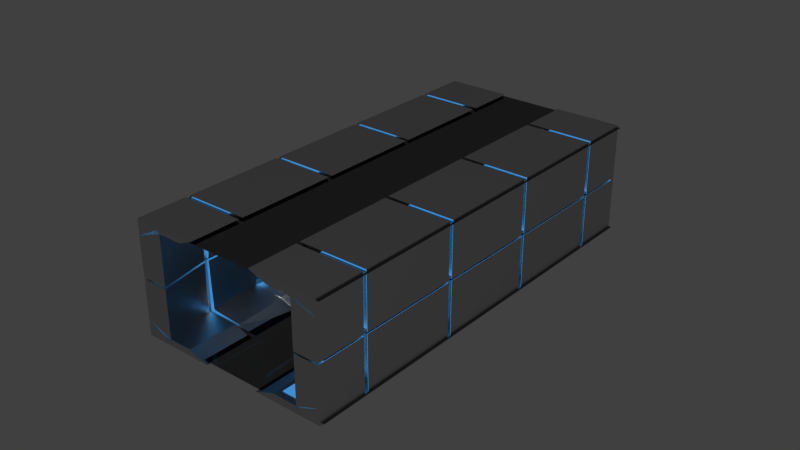 # Source: map_classic_angled_fp.blend  (saved by Blender 2.76.0; exported with 4.5.12 LTS)
import bpy
from mathutils import Matrix  # noqa: F401  (used for matrix-valued properties, if any)

bpy.ops.wm.read_factory_settings(use_empty=True)
scene = bpy.context.scene
scene.name = 'Scene'

# ---- collections
col_collection_1 = bpy.data.collections.new('Collection 1'); scene.collection.children.link(col_collection_1)

# ---- materials (node trees are filled in below, after node groups)
mat_material_001 = bpy.data.materials.new('Material.001')
mat_material_001.alpha_threshold = 0.0
mat_material_001.roughness = 0.5
mat_material = bpy.data.materials.new('Material')
mat_material.alpha_threshold = 0.0
mat_material.roughness = 0.5
mat_material.line_color = (0.0, 0.0, 0.0, 1.0)
mat_material_002 = bpy.data.materials.new('Material.002')
mat_material_002.alpha_threshold = 0.0
mat_material_002.roughness = 0.5
mat_material_002.line_color = (0.0, 0.0, 0.0, 1.0)

# ---- material node trees
mat_material_001.use_nodes = True; mat_material_001.node_tree.nodes.clear()
_N = mat_material_001.node_tree.nodes; _L = mat_material_001.node_tree.links
n0 = _N.new('ShaderNodeOutputMaterial'); n0.name = 'Material Output'; n0.location = (300, 300)
n1 = _N.new('ShaderNodeBsdfGlass'); n1.name = 'Glass BSDF'; n1.location = (10, 300)
n1.distribution = 'GGX'
n1.inputs[0].default_value = (0.1626, 0.1626, 0.1626, 1.0)
n1.inputs[2].default_value = 1.45
_L.new(n1.outputs[0], n0.inputs[0])
n0.is_active_output = True
mat_material.use_nodes = True; mat_material.node_tree.nodes.clear()
_N = mat_material.node_tree.nodes; _L = mat_material.node_tree.links
n0 = _N.new('ShaderNodeOutputMaterial'); n0.name = 'Material Output'; n0.location = (300, 300)
n1 = _N.new('ShaderNodeBsdfAnisotropic'); n1.name = 'Glossy BSDF'; n1.location = (10, 300)
n1.distribution = 'ASHIKHMIN_SHIRLEY'
n1.inputs[1].default_value = 0.4472
_L.new(n1.outputs[0], n0.inputs[0])
n0.is_active_output = True
mat_material_002.use_nodes = True; mat_material_002.node_tree.nodes.clear()
_N = mat_material_002.node_tree.nodes; _L = mat_material_002.node_tree.links
n0 = _N.new('ShaderNodeOutputMaterial'); n0.name = 'Material Output'; n0.location = (300, 300)
n0.width = 120
n1 = _N.new('ShaderNodeEmission'); n1.name = 'Emission'; n1.location = (10, 300)
n1.inputs[0].default_value = (0.07528, 0.4108, 0.9699, 1.0)
_L.new(n1.outputs[0], n0.inputs[0])
n0.is_active_output = True

# ---- world
world_world = bpy.data.worlds.new('World'); scene.world = world_world
world_world.color = (0.05088, 0.05088, 0.05088)
world_world.use_sun_shadow = False
world_world.sun_shadow_jitter_overblur = 0.0
world_world.cycles.sampling_method = 'MANUAL'
world_world.cycles.sample_map_resolution = 256

# ---- meshes
me_plane_001 = bpy.data.meshes.new('Plane.001')
me_plane_001.from_pydata([(-1.622, -0.5288, 1.0), (1.622, -0.5289, 1.0), (-1.622, -0.5288, -1.0), (1.622, -0.5289, -1.0)], [], [(0, 1, 3, 2)])
me_plane_001.materials.append(mat_material_001)
me_plane_001.use_remesh_preserve_volume = False
me_plane_001.use_remesh_preserve_attributes = False
me_plane_001.use_mirror_vertex_groups = False
me_plane_001.update()
me_cube_033 = bpy.data.meshes.new('Cube.033')
me_cube_033.from_pydata([(-9.788, -3.423, 2.105), (-9.788, -3.423, 4.982), (-12.85, -3.423, 4.982), (-12.85, -3.423, 2.105), (-9.797, -3.102, 2.982), (-9.788, -3.144, 4.982), (-12.85, -3.087, 4.41), (-12.84, -3.048, 2.978), (-9.788, -3.423, 6.01), (-12.85, -3.423, 6.01), (-9.788, -2.46, 6.01), (-12.85, -2.46, 6.01)], [], [(0, 1, 2, 3), (4, 7, 6, 5), (0, 4, 5, 1), (8, 9, 2, 1), (2, 6, 7, 3), (4, 0, 3, 7), (8, 10, 11, 9), (1, 5, 10, 8), (9, 11, 6, 2)])
me_cube_033.materials.append(mat_material)
me_cube_033.use_remesh_preserve_volume = False
me_cube_033.use_remesh_preserve_attributes = False
me_cube_033.use_mirror_vertex_groups = False
me_cube_033.update()
me_cube_032 = bpy.data.meshes.new('Cube.032')
me_cube_032.from_pydata([(-9.541, -3.423, 2.105), (-9.541, -3.423, 4.982), (-6.482, -3.423, 4.982), (-6.482, -3.423, 2.105), (-9.541, -3.205, 2.982), (-9.541, -3.205, 4.468), (-6.482, -2.79, 4.468), (-6.482, -2.79, 2.982), (-9.541, -3.423, 6.01), (-6.482, -3.423, 6.01), (-9.541, -2.46, 6.01), (-6.482, -2.46, 6.01)], [], [(0, 3, 2, 1), (4, 5, 6, 7), (0, 1, 5, 4), (8, 1, 2, 9), (2, 3, 7, 6), (4, 7, 3, 0), (8, 9, 11, 10), (1, 8, 10, 5), (9, 2, 6, 11)])
me_cube_032.materials.append(mat_material)
me_cube_032.use_remesh_preserve_volume = False
me_cube_032.use_remesh_preserve_attributes = False
me_cube_032.use_mirror_vertex_groups = False
me_cube_032.update()
me_cube_031 = bpy.data.meshes.new('Cube.031')
me_cube_031.from_pydata([(-3.422, -3.423, 2.105), (-3.422, -3.423, 4.982), (-6.482, -3.423, 4.982), (-6.482, -3.423, 2.105), (-3.422, -2.566, 2.982), (-3.422, -2.46, 4.982), (-6.482, -2.699, 4.982), (-6.482, -2.806, 2.982), (-3.422, -3.423, 6.01), (-6.482, -3.423, 6.01), (-3.422, -2.46, 6.01), (-6.482, -2.46, 6.01)], [], [(0, 1, 2, 3), (4, 7, 6, 5), (0, 4, 5, 1), (8, 9, 2, 1), (2, 6, 7, 3), (4, 0, 3, 7), (8, 10, 11, 9), (1, 5, 10, 8), (9, 11, 6, 2)])
me_cube_031.materials.append(mat_material)
me_cube_031.use_remesh_preserve_volume = False
me_cube_031.use_remesh_preserve_attributes = False
me_cube_031.use_mirror_vertex_groups = False
me_cube_031.update()
me_cube_030 = bpy.data.meshes.new('Cube.030')
me_cube_030.from_pydata([(-3.175, -3.423, 2.105), (-3.175, -3.423, 4.982), (-0.1155, -3.423, 4.982), (-0.1155, -3.423, 2.105), (-3.175, -2.616, 2.982), (-3.175, -2.46, 4.982), (-0.1155, -2.46, 4.982), (-0.1155, -2.616, 2.982), (-3.175, -3.423, 6.01), (-0.1155, -3.423, 6.01), (-3.175, -2.46, 6.01), (-0.1155, -2.46, 6.01)], [], [(0, 3, 2, 1), (4, 5, 6, 7), (0, 1, 5, 4), (8, 1, 2, 9), (2, 3, 7, 6), (4, 7, 3, 0), (8, 9, 11, 10), (1, 8, 10, 5), (9, 2, 6, 11)])
me_cube_030.materials.append(mat_material)
me_cube_030.use_remesh_preserve_volume = False
me_cube_030.use_remesh_preserve_attributes = False
me_cube_030.use_mirror_vertex_groups = False
me_cube_030.update()
me_cube_029 = bpy.data.meshes.new('Cube.029')
me_cube_029.from_pydata([(2.944, -3.423, 2.105), (2.944, -3.423, 4.982), (-0.1155, -3.423, 4.982), (-0.1155, -3.423, 2.105), (2.944, -2.418, 3.112), (2.944, -2.46, 4.161), (-0.1155, -2.46, 4.161), (-0.1155, -2.418, 3.112), (2.944, -3.423, 6.01), (-0.1155, -3.423, 6.01), (2.944, -2.46, 6.01), (-0.1155, -2.46, 6.01)], [], [(0, 1, 2, 3), (4, 7, 6, 5), (0, 4, 5, 1), (8, 9, 2, 1), (2, 6, 7, 3), (4, 0, 3, 7), (8, 10, 11, 9), (1, 5, 10, 8), (9, 11, 6, 2)])
me_cube_029.materials.append(mat_material)
me_cube_029.use_remesh_preserve_volume = False
me_cube_029.use_remesh_preserve_attributes = False
me_cube_029.use_mirror_vertex_groups = False
me_cube_029.update()
me_cube_028 = bpy.data.meshes.new('Cube.028')
me_cube_028.from_pydata([(3.191, -3.423, 2.105), (3.191, -3.423, 4.982), (6.251, -3.423, 4.982), (6.251, -3.423, 2.105), (3.191, -2.46, 2.982), (3.191, -2.46, 4.485), (6.251, -2.94, 4.485), (6.251, -2.94, 2.982), (3.191, -3.423, 6.01), (6.251, -3.423, 6.01), (3.191, -2.46, 6.01), (6.251, -2.46, 6.01)], [], [(0, 3, 2, 1), (4, 5, 6, 7), (0, 1, 5, 4), (8, 1, 2, 9), (2, 3, 7, 6), (4, 7, 3, 0), (8, 9, 11, 10), (1, 8, 10, 5), (9, 2, 6, 11)])
me_cube_028.materials.append(mat_material)
me_cube_028.use_remesh_preserve_volume = False
me_cube_028.use_remesh_preserve_attributes = False
me_cube_028.use_mirror_vertex_groups = False
me_cube_028.update()
me_cube_027 = bpy.data.meshes.new('Cube.027')
me_cube_027.from_pydata([(9.31, -3.423, 2.105), (9.31, -3.423, 4.982), (6.251, -3.423, 4.982), (6.251, -3.423, 2.105), (9.284, -3.296, 2.982), (9.31, -3.241, 4.639), (6.251, -2.801, 4.982), (6.277, -3.113, 2.982), (9.31, -3.423, 6.01), (6.251, -3.423, 6.01), (9.31, -2.46, 6.01), (6.251, -2.46, 6.01)], [], [(0, 1, 2, 3), (4, 7, 6, 5), (0, 4, 5, 1), (8, 9, 2, 1), (2, 6, 7, 3), (4, 0, 3, 7), (8, 10, 11, 9), (1, 5, 10, 8), (9, 11, 6, 2)])
me_cube_027.materials.append(mat_material)
me_cube_027.use_remesh_preserve_volume = False
me_cube_027.use_remesh_preserve_attributes = False
me_cube_027.use_mirror_vertex_groups = False
me_cube_027.update()
me_cube_026 = bpy.data.meshes.new('Cube.026')
me_cube_026.from_pydata([(-9.788, 3.17, 4.982), (-12.85, 3.17, 4.406), (-9.788, 2.335, 6.01), (-12.85, 2.335, 6.01), (-9.788, -0.01215, 4.982), (-12.85, -0.01216, 4.406), (-9.788, -0.01215, 6.01), (-12.85, -0.01216, 6.01)], [], [(4, 0, 2, 6), (4, 6, 7, 5), (6, 2, 3, 7), (7, 3, 1, 5), (0, 4, 5, 1)])
me_cube_026.materials.append(mat_material)
me_cube_026.use_remesh_preserve_volume = False
me_cube_026.use_remesh_preserve_attributes = False
me_cube_026.use_mirror_vertex_groups = False
me_cube_026.update()
me_cube_025 = bpy.data.meshes.new('Cube.025')
me_cube_025.from_pydata([(-9.541, 2.908, 4.856), (-6.482, 2.908, 4.856), (-9.541, 2.335, 6.01), (-6.482, 2.335, 6.01), (-9.541, -0.01215, 4.982), (-6.482, -0.01215, 4.982), (-9.541, -0.01215, 6.01), (-6.482, -0.01215, 6.01)], [], [(4, 6, 2, 0), (4, 5, 7, 6), (6, 7, 3, 2), (7, 5, 1, 3), (0, 1, 5, 4)])
me_cube_025.materials.append(mat_material)
me_cube_025.use_remesh_preserve_volume = False
me_cube_025.use_remesh_preserve_attributes = False
me_cube_025.use_mirror_vertex_groups = False
me_cube_025.update()
me_cube_024 = bpy.data.meshes.new('Cube.024')
me_cube_024.from_pydata([(-9.788, -3.22, 4.982), (-12.85, -3.342, 4.406), (-9.788, -2.46, 6.01), (-12.85, -2.46, 6.01), (-9.788, -0.1127, 4.982), (-12.85, -0.1127, 4.406), (-9.788, -0.1127, 6.01), (-12.85, -0.1127, 6.01)], [], [(4, 6, 2, 0), (4, 5, 7, 6), (6, 7, 3, 2), (7, 5, 1, 3), (0, 1, 5, 4)])
me_cube_024.materials.append(mat_material)
me_cube_024.use_remesh_preserve_volume = False
me_cube_024.use_remesh_preserve_attributes = False
me_cube_024.use_mirror_vertex_groups = False
me_cube_024.update()
me_cube_023 = bpy.data.meshes.new('Cube.023')
me_cube_023.from_pydata([(-9.541, -3.282, 4.468), (-6.482, -2.848, 4.468), (-9.541, -2.46, 6.01), (-6.482, -2.46, 6.01), (-9.541, -0.1127, 4.982), (-6.482, -0.1127, 4.982), (-9.541, -0.1127, 6.01), (-6.482, -0.1127, 6.01)], [], [(4, 0, 2, 6), (4, 6, 7, 5), (6, 2, 3, 7), (7, 3, 1, 5), (0, 4, 5, 1)])
me_cube_023.materials.append(mat_material)
me_cube_023.use_remesh_preserve_volume = False
me_cube_023.use_remesh_preserve_attributes = False
me_cube_023.use_mirror_vertex_groups = False
me_cube_023.update()
me_cube_022 = bpy.data.meshes.new('Cube.022')
me_cube_022.from_pydata([(-3.422, 2.335, 4.982), (-6.482, 2.335, 4.982), (-3.422, 2.335, 6.01), (-6.482, 2.335, 6.01), (-3.422, -0.01214, 4.982), (-6.482, -0.01215, 4.982), (-3.422, -0.01214, 6.01), (-6.482, -0.01215, 6.01), (-4.985, 2.491, 4.334), (-4.985, 2.335, 6.01), (-4.985, -0.01215, 4.334), (-4.985, -0.01215, 6.01)], [], [(4, 0, 2, 6), (10, 11, 7, 5), (11, 9, 3, 7), (7, 3, 1, 5), (8, 10, 5, 1), (0, 4, 10, 8), (6, 2, 9, 11), (4, 6, 11, 10)])
me_cube_022.materials.append(mat_material)
me_cube_022.use_remesh_preserve_volume = False
me_cube_022.use_remesh_preserve_attributes = False
me_cube_022.use_mirror_vertex_groups = False
me_cube_022.update()
me_cube_021 = bpy.data.meshes.new('Cube.021')
me_cube_021.from_pydata([(-3.175, 1.902, 4.982), (-0.1155, 1.902, 4.982), (-3.175, 2.335, 6.01), (-0.1155, 2.335, 6.01), (-3.175, -0.01214, 4.982), (-0.1155, -0.01214, 4.982), (-3.175, -0.01214, 6.01), (-0.1155, -0.01214, 6.01)], [], [(4, 6, 2, 0), (4, 5, 7, 6), (6, 7, 3, 2), (7, 5, 1, 3), (0, 1, 5, 4)])
me_cube_021.materials.append(mat_material)
me_cube_021.use_remesh_preserve_volume = False
me_cube_021.use_remesh_preserve_attributes = False
me_cube_021.use_mirror_vertex_groups = False
me_cube_021.update()
me_cube_020 = bpy.data.meshes.new('Cube.020')
me_cube_020.from_pydata([(-3.422, -2.46, 4.982), (-6.482, -2.46, 4.982), (-3.422, -2.46, 6.01), (-6.482, -2.46, 6.01), (-3.422, -0.1127, 4.646), (-6.482, -0.1127, 4.646), (-3.422, -0.1127, 6.01), (-6.482, -0.1127, 6.01)], [], [(4, 6, 2, 0), (4, 5, 7, 6), (6, 7, 3, 2), (7, 5, 1, 3), (0, 1, 5, 4)])
me_cube_020.materials.append(mat_material)
me_cube_020.use_remesh_preserve_volume = False
me_cube_020.use_remesh_preserve_attributes = False
me_cube_020.use_mirror_vertex_groups = False
me_cube_020.update()
me_cube_019 = bpy.data.meshes.new('Cube.019')
me_cube_019.from_pydata([(-3.175, -2.46, 4.982), (-0.1155, -2.46, 4.982), (-3.175, -2.46, 6.01), (-0.1155, -2.46, 6.01), (-3.175, -0.1127, 4.982), (-0.1155, -0.1127, 4.982), (-3.175, -0.1127, 6.01), (-0.1155, -0.1127, 6.01)], [], [(4, 0, 2, 6), (4, 6, 7, 5), (6, 2, 3, 7), (7, 3, 1, 5), (0, 4, 5, 1)])
me_cube_019.materials.append(mat_material)
me_cube_019.use_remesh_preserve_volume = False
me_cube_019.use_remesh_preserve_attributes = False
me_cube_019.use_mirror_vertex_groups = False
me_cube_019.update()
me_cube_018 = bpy.data.meshes.new('Cube.018')
me_cube_018.from_pydata([(2.944, 2.335, 4.982), (-0.1155, 2.335, 4.59), (2.944, 2.335, 6.01), (-0.1155, 2.335, 6.01), (2.944, -0.01214, 4.982), (-0.1155, -0.01214, 4.59), (2.944, -0.01214, 6.01), (-0.1155, -0.01214, 6.01)], [], [(4, 0, 2, 6), (4, 6, 7, 5), (6, 2, 3, 7), (7, 3, 1, 5), (0, 4, 5, 1)])
me_cube_018.materials.append(mat_material)
me_cube_018.use_remesh_preserve_volume = False
me_cube_018.use_remesh_preserve_attributes = False
me_cube_018.use_mirror_vertex_groups = False
me_cube_018.update()
me_cube_017 = bpy.data.meshes.new('Cube.017')
me_cube_017.from_pydata([(3.191, 2.716, 4.982), (6.251, 2.716, 4.982), (3.191, 2.335, 6.01), (6.251, 2.335, 6.01), (3.191, -0.01214, 4.982), (6.251, -0.01213, 4.982), (3.191, -0.01214, 6.01), (6.251, -0.01213, 6.01), (3.191, 1.27, 6.008), (3.191, 1.27, 4.614), (6.251, 1.27, 6.008), (6.251, 1.27, 4.614)], [], [(9, 8, 2, 0), (4, 5, 7, 6), (8, 10, 3, 2), (10, 11, 1, 3), (9, 11, 5, 4), (0, 1, 11, 9), (7, 5, 11, 10), (6, 7, 10, 8), (4, 6, 8, 9)])
me_cube_017.materials.append(mat_material)
me_cube_017.use_remesh_preserve_volume = False
me_cube_017.use_remesh_preserve_attributes = False
me_cube_017.use_mirror_vertex_groups = False
me_cube_017.update()
me_cube_016 = bpy.data.meshes.new('Cube.016')
me_cube_016.from_pydata([(2.944, -2.46, 4.161), (-0.1155, -2.46, 4.161), (2.944, -2.46, 6.01), (-0.1155, -2.46, 6.01), (2.944, -0.1127, 4.982), (-0.1155, -0.1127, 4.982), (2.944, -0.1127, 6.01), (-0.1155, -0.1127, 6.01)], [], [(4, 6, 2, 0), (4, 5, 7, 6), (6, 7, 3, 2), (7, 5, 1, 3), (0, 1, 5, 4)])
me_cube_016.materials.append(mat_material)
me_cube_016.use_remesh_preserve_volume = False
me_cube_016.use_remesh_preserve_attributes = False
me_cube_016.use_mirror_vertex_groups = False
me_cube_016.update()
me_cube_015 = bpy.data.meshes.new('Cube.015')
me_cube_015.from_pydata([(3.191, -2.46, 4.485), (6.251, -3.046, 4.485), (3.191, -2.46, 6.01), (6.251, -2.46, 6.01), (3.191, -0.1127, 4.982), (6.251, -0.1127, 4.982), (3.191, -0.1127, 6.01), (6.251, -0.1127, 6.01)], [], [(4, 0, 2, 6), (4, 6, 7, 5), (6, 2, 3, 7), (7, 3, 1, 5), (0, 4, 5, 1)])
me_cube_015.materials.append(mat_material)
me_cube_015.use_remesh_preserve_volume = False
me_cube_015.use_remesh_preserve_attributes = False
me_cube_015.use_mirror_vertex_groups = False
me_cube_015.update()
me_cube_014 = bpy.data.meshes.new('Cube.014')
me_cube_014.from_pydata([(9.31, 3.21, 4.982), (6.251, 2.59, 4.673), (9.31, 2.335, 6.01), (6.251, 2.335, 6.01), (9.31, -0.01213, 4.982), (6.251, -0.01213, 4.673), (9.31, -0.01213, 6.01), (6.251, -0.01213, 6.01)], [], [(4, 0, 2, 6), (4, 6, 7, 5), (6, 2, 3, 7), (7, 3, 1, 5), (0, 4, 5, 1)])
me_cube_014.materials.append(mat_material)
me_cube_014.use_remesh_preserve_volume = False
me_cube_014.use_remesh_preserve_attributes = False
me_cube_014.use_mirror_vertex_groups = False
me_cube_014.update()
me_cube_013 = bpy.data.meshes.new('Cube.013')
me_cube_013.from_pydata([(9.557, 3.164, 4.982), (12.62, 3.164, 4.927), (9.557, 2.335, 6.01), (12.62, 2.335, 6.01), (9.558, -0.01213, 4.982), (12.62, -0.01212, 4.927), (9.558, -0.01213, 6.01), (12.62, -0.01212, 6.01)], [], [(4, 6, 2, 0), (4, 5, 7, 6), (6, 7, 3, 2), (7, 5, 1, 3), (0, 1, 5, 4)])
me_cube_013.materials.append(mat_material)
me_cube_013.use_remesh_preserve_volume = False
me_cube_013.use_remesh_preserve_attributes = False
me_cube_013.use_mirror_vertex_groups = False
me_cube_013.update()
me_cube_012 = bpy.data.meshes.new('Cube.012')
me_cube_012.from_pydata([(9.31, -3.231, 4.639), (6.251, -2.769, 4.982), (9.31, -2.46, 6.01), (6.251, -2.46, 6.01), (9.31, -0.1127, 4.639), (6.251, -0.1127, 4.982), (9.31, -0.1127, 6.01), (6.251, -0.1127, 6.01)], [], [(4, 6, 2, 0), (4, 5, 7, 6), (6, 7, 3, 2), (7, 5, 1, 3), (0, 1, 5, 4)])
me_cube_012.materials.append(mat_material)
me_cube_012.use_remesh_preserve_volume = False
me_cube_012.use_remesh_preserve_attributes = False
me_cube_012.use_mirror_vertex_groups = False
me_cube_012.update()
me_cube_011 = bpy.data.meshes.new('Cube.011')
me_cube_011.from_pydata([(-9.541, 3.298, 1.75), (-9.541, 3.298, 4.982), (-6.482, 3.298, 4.982), (-6.482, 3.298, 1.75), (-9.541, 3.068, 2.982), (-9.541, 2.882, 4.93), (-6.482, 2.677, 4.93), (-6.482, 2.863, 2.982), (-9.541, 3.298, 6.01), (-6.482, 3.298, 6.01), (-9.541, 2.335, 6.01), (-6.482, 2.335, 6.01)], [], [(0, 1, 2, 3), (4, 7, 6, 5), (0, 4, 5, 1), (8, 9, 2, 1), (2, 6, 7, 3), (4, 0, 3, 7), (8, 10, 11, 9), (1, 5, 10, 8), (9, 11, 6, 2)])
me_cube_011.materials.append(mat_material)
me_cube_011.use_remesh_preserve_volume = False
me_cube_011.use_remesh_preserve_attributes = False
me_cube_011.use_mirror_vertex_groups = False
me_cube_011.update()
me_cube_010 = bpy.data.meshes.new('Cube.010')
me_cube_010.from_pydata([(-3.422, 3.298, 1.76), (-3.422, 3.298, 4.982), (-6.482, 3.298, 4.982), (-6.482, 3.298, 1.76), (-3.422, 2.335, 2.982), (-3.422, 2.335, 4.982), (-6.482, 2.816, 4.982), (-6.482, 2.816, 2.982), (-3.422, 3.298, 6.01), (-6.482, 3.298, 6.01), (-3.422, 2.335, 6.01), (-6.482, 2.335, 6.01), (-4.985, 3.298, 1.41), (-4.985, 3.298, 4.982), (-4.985, 2.491, 2.632), (-4.985, 2.491, 4.334), (-4.985, 3.298, 6.01), (-4.985, 2.335, 6.01)], [], [(12, 3, 2, 13), (14, 15, 6, 7), (0, 1, 5, 4), (16, 13, 2, 9), (2, 3, 7, 6), (14, 7, 3, 12), (16, 9, 11, 17), (1, 8, 10, 5), (9, 2, 6, 11), (8, 16, 17, 10), (4, 14, 12, 0), (8, 1, 13, 16), (4, 5, 15, 14), (0, 12, 13, 1)])
me_cube_010.materials.append(mat_material)
me_cube_010.use_remesh_preserve_volume = False
me_cube_010.use_remesh_preserve_attributes = False
me_cube_010.use_mirror_vertex_groups = False
me_cube_010.update()
me_cube_009 = bpy.data.meshes.new('Cube.009')
me_cube_009.from_pydata([(-3.175, 3.298, 1.75), (-3.175, 3.298, 4.982), (-0.1155, 3.298, 4.982), (-0.1155, 3.298, 1.75), (-3.151, 2.604, 2.982), (-3.175, 1.902, 4.982), (-0.1155, 1.902, 4.982), (-0.1394, 2.066, 2.982), (-3.175, 3.298, 6.01), (-0.1155, 3.298, 6.01), (-3.175, 2.335, 6.01), (-0.1155, 2.335, 6.01)], [], [(0, 1, 2, 3), (4, 7, 6, 5), (0, 4, 5, 1), (8, 9, 2, 1), (2, 6, 7, 3), (4, 0, 3, 7), (8, 10, 11, 9), (1, 5, 10, 8), (9, 11, 6, 2)])
me_cube_009.materials.append(mat_material)
me_cube_009.use_remesh_preserve_volume = False
me_cube_009.use_remesh_preserve_attributes = False
me_cube_009.use_mirror_vertex_groups = False
me_cube_009.update()
me_cube_008 = bpy.data.meshes.new('Cube.008')
me_cube_008.from_pydata([(2.944, 3.298, 1.75), (2.944, 3.298, 4.982), (-0.1155, 3.298, 4.982), (-0.1155, 3.298, 1.75), (2.944, 2.138, 2.982), (2.944, 2.335, 4.982), (-0.1155, 2.335, 4.59), (-0.1155, 2.138, 2.982), (2.944, 3.298, 6.01), (-0.1155, 3.298, 6.01), (2.944, 2.335, 6.01), (-0.1155, 2.335, 6.01)], [], [(0, 3, 2, 1), (4, 5, 6, 7), (0, 1, 5, 4), (8, 1, 2, 9), (2, 3, 7, 6), (4, 7, 3, 0), (8, 9, 11, 10), (1, 8, 10, 5), (9, 2, 6, 11)])
me_cube_008.materials.append(mat_material)
me_cube_008.use_remesh_preserve_volume = False
me_cube_008.use_remesh_preserve_attributes = False
me_cube_008.use_mirror_vertex_groups = False
me_cube_008.update()
me_cube_007 = bpy.data.meshes.new('Cube.007')
me_cube_007.from_pydata([(3.191, 3.298, 1.75), (3.191, 3.298, 4.982), (6.251, 3.298, 4.982), (6.251, 3.298, 1.75), (3.191, 2.335, 2.982), (3.191, 2.335, 4.982), (6.251, 2.692, 4.982), (6.251, 2.692, 2.982), (3.191, 3.298, 6.01), (6.251, 3.298, 6.01), (3.191, 2.335, 6.01), (6.251, 2.335, 6.01)], [], [(0, 1, 2, 3), (4, 7, 6, 5), (0, 4, 5, 1), (8, 9, 2, 1), (2, 6, 7, 3), (4, 0, 3, 7), (8, 10, 11, 9), (1, 5, 10, 8), (9, 11, 6, 2)])
me_cube_007.materials.append(mat_material)
me_cube_007.use_remesh_preserve_volume = False
me_cube_007.use_remesh_preserve_attributes = False
me_cube_007.use_mirror_vertex_groups = False
me_cube_007.update()
me_cube_006 = bpy.data.meshes.new('Cube.006')
me_cube_006.from_pydata([(9.31, 3.298, 1.75), (9.31, 3.298, 4.982), (6.251, 3.298, 4.982), (6.251, 3.298, 1.75), (9.31, 3.067, 2.982), (9.31, 3.067, 4.982), (6.251, 2.59, 4.673), (6.251, 2.726, 2.982), (9.31, 3.298, 6.01), (6.251, 3.298, 6.01), (9.31, 2.335, 6.01), (6.251, 2.335, 6.01)], [], [(0, 3, 2, 1), (4, 5, 6, 7), (0, 1, 5, 4), (8, 1, 2, 9), (2, 3, 7, 6), (4, 7, 3, 0), (8, 9, 11, 10), (1, 8, 10, 5), (9, 2, 6, 11)])
me_cube_006.materials.append(mat_material)
me_cube_006.use_remesh_preserve_volume = False
me_cube_006.use_remesh_preserve_attributes = False
me_cube_006.use_mirror_vertex_groups = False
me_cube_006.update()
me_cube_005 = bpy.data.meshes.new('Cube.005')
me_cube_005.from_pydata([(9.557, 3.298, 1.75), (9.557, 3.298, 4.982), (12.62, 3.298, 4.982), (12.62, 3.298, 1.75), (9.557, 2.98, 2.982), (9.557, 2.954, 4.982), (12.62, 2.95, 4.913), (12.62, 2.991, 2.982), (9.557, 3.298, 6.01), (12.62, 3.298, 6.01), (9.557, 2.335, 6.01), (12.62, 2.335, 6.01)], [], [(0, 1, 2, 3), (4, 7, 6, 5), (0, 4, 5, 1), (8, 9, 2, 1), (2, 6, 7, 3), (4, 0, 3, 7), (8, 10, 11, 9), (1, 5, 10, 8), (9, 11, 6, 2)])
me_cube_005.materials.append(mat_material)
me_cube_005.use_remesh_preserve_volume = False
me_cube_005.use_remesh_preserve_attributes = False
me_cube_005.use_mirror_vertex_groups = False
me_cube_005.update()
me_cube_004 = bpy.data.meshes.new('Cube.004')
me_cube_004.from_pydata([(9.558, -3.327, 4.982), (12.62, -3.327, 5.051), (9.558, -2.46, 6.01), (12.62, -2.46, 6.01), (9.558, -0.1127, 4.982), (12.62, -0.1127, 5.051), (9.558, -0.1127, 6.01), (12.62, -0.1127, 6.01)], [], [(4, 0, 2, 6), (4, 6, 7, 5), (6, 2, 3, 7), (7, 3, 1, 5), (0, 4, 5, 1)])
me_cube_004.materials.append(mat_material)
me_cube_004.use_remesh_preserve_volume = False
me_cube_004.use_remesh_preserve_attributes = False
me_cube_004.use_mirror_vertex_groups = False
me_cube_004.update()
me_cube_000 = bpy.data.meshes.new('Cube.000')
me_cube_000.from_pydata([(9.558, -3.423, 2.105), (9.558, -3.423, 4.982), (12.62, -3.423, 4.982), (12.62, -3.423, 2.105), (9.558, -3.203, 2.982), (9.558, -3.172, 4.982), (12.62, -3.075, 5.093), (12.62, -3.131, 2.982), (9.558, -3.423, 6.01), (12.62, -3.423, 6.01), (9.558, -2.46, 6.01), (12.62, -2.46, 6.01)], [], [(0, 3, 2, 1), (4, 5, 6, 7), (0, 1, 5, 4), (8, 1, 2, 9), (2, 3, 7, 6), (4, 7, 3, 0), (8, 9, 11, 10), (1, 8, 10, 5), (9, 2, 6, 11)])
me_cube_000.materials.append(mat_material)
me_cube_000.use_remesh_preserve_volume = False
me_cube_000.use_remesh_preserve_attributes = False
me_cube_000.use_mirror_vertex_groups = False
me_cube_000.update()
me_cube_064 = bpy.data.meshes.new('Cube.064')
me_cube_064.from_pydata([(-9.788, -3.423, -1.776), (-9.788, -3.423, -4.881), (-12.85, -3.423, -4.881), (-12.85, -3.423, -1.776), (-9.788, -3.03, -2.881), (-9.788, -3.03, -4.664), (-12.85, -3.03, -4.069), (-12.85, -3.03, -2.881), (-9.788, -3.423, -5.909), (-12.85, -3.423, -5.909), (-9.788, -2.46, -5.909), (-12.85, -2.46, -5.909)], [], [(0, 3, 2, 1), (4, 5, 6, 7), (0, 1, 5, 4), (8, 1, 2, 9), (2, 3, 7, 6), (4, 7, 3, 0), (8, 9, 11, 10), (1, 8, 10, 5), (9, 2, 6, 11)])
me_cube_064.materials.append(mat_material)
me_cube_064.use_remesh_preserve_volume = False
me_cube_064.use_remesh_preserve_attributes = False
me_cube_064.use_mirror_vertex_groups = False
me_cube_064.update()
me_cube_063 = bpy.data.meshes.new('Cube.063')
me_cube_063.from_pydata([(-9.541, -3.423, -1.776), (-9.541, -3.423, -4.881), (-6.482, -3.423, -4.881), (-6.482, -3.423, -1.776), (-9.541, -3.136, -2.881), (-9.541, -3.087, -4.733), (-6.482, -2.591, -4.733), (-6.482, -3.075, -2.881), (-9.541, -3.423, -5.909), (-6.482, -3.423, -5.909), (-9.541, -2.46, -5.909), (-6.482, -2.46, -5.909)], [], [(0, 1, 2, 3), (4, 7, 6, 5), (0, 4, 5, 1), (8, 9, 2, 1), (2, 6, 7, 3), (4, 0, 3, 7), (8, 10, 11, 9), (1, 5, 10, 8), (9, 11, 6, 2)])
me_cube_063.materials.append(mat_material)
me_cube_063.use_remesh_preserve_volume = False
me_cube_063.use_remesh_preserve_attributes = False
me_cube_063.use_mirror_vertex_groups = False
me_cube_063.update()
me_cube_062 = bpy.data.meshes.new('Cube.062')
me_cube_062.from_pydata([(-3.422, -3.423, -1.776), (-3.422, -3.423, -4.881), (-6.482, -3.423, -4.881), (-6.482, -3.423, -1.776), (-3.438, -2.471, -2.881), (-3.422, -2.46, -4.881), (-6.482, -2.46, -4.881), (-6.466, -2.601, -2.881), (-3.422, -3.423, -5.909), (-6.482, -3.423, -5.909), (-3.422, -2.46, -5.909), (-6.482, -2.46, -5.909)], [], [(0, 3, 2, 1), (4, 5, 6, 7), (0, 1, 5, 4), (8, 1, 2, 9), (2, 3, 7, 6), (4, 7, 3, 0), (8, 9, 11, 10), (1, 8, 10, 5), (9, 2, 6, 11)])
me_cube_062.materials.append(mat_material)
me_cube_062.use_remesh_preserve_volume = False
me_cube_062.use_remesh_preserve_attributes = False
me_cube_062.use_mirror_vertex_groups = False
me_cube_062.update()
me_cube_061 = bpy.data.meshes.new('Cube.061')
me_cube_061.from_pydata([(-3.175, -3.423, -1.776), (-3.175, -3.423, -4.881), (-0.1155, -3.423, -4.881), (-0.1155, -3.423, -1.776), (-3.175, -2.258, -2.881), (-3.175, -2.46, -4.881), (-0.1604, -2.46, -4.223), (-0.1155, -2.258, -2.881), (-3.175, -3.423, -5.909), (-0.1155, -3.423, -5.909), (-3.175, -2.46, -5.909), (-0.1155, -2.46, -5.909)], [], [(0, 1, 2, 3), (4, 7, 6, 5), (0, 4, 5, 1), (8, 9, 2, 1), (2, 6, 7, 3), (4, 0, 3, 7), (8, 10, 11, 9), (1, 5, 10, 8), (9, 11, 6, 2)])
me_cube_061.materials.append(mat_material)
me_cube_061.use_remesh_preserve_volume = False
me_cube_061.use_remesh_preserve_attributes = False
me_cube_061.use_mirror_vertex_groups = False
me_cube_061.update()
me_cube_060 = bpy.data.meshes.new('Cube.060')
me_cube_060.from_pydata([(2.944, -3.423, -1.776), (2.944, -3.423, -4.881), (-0.1155, -3.423, -4.881), (-0.1155, -3.423, -1.776), (2.944, -2.46, -2.881), (2.944, -2.46, -4.881), (-0.1155, -2.46, -4.195), (-0.1155, -2.46, -2.881), (2.944, -3.423, -5.909), (-0.1155, -3.423, -5.909), (2.944, -2.46, -5.909), (-0.1155, -2.46, -5.909)], [], [(0, 3, 2, 1), (4, 5, 6, 7), (0, 1, 5, 4), (8, 1, 2, 9), (2, 3, 7, 6), (4, 7, 3, 0), (8, 9, 11, 10), (1, 8, 10, 5), (9, 2, 6, 11)])
me_cube_060.materials.append(mat_material)
me_cube_060.use_remesh_preserve_volume = False
me_cube_060.use_remesh_preserve_attributes = False
me_cube_060.use_mirror_vertex_groups = False
me_cube_060.update()
me_cube_059 = bpy.data.meshes.new('Cube.059')
me_cube_059.from_pydata([(3.191, -3.423, -1.776), (3.191, -3.423, -4.881), (6.251, -3.423, -4.881), (6.251, -3.423, -1.776), (3.191, -2.46, -2.881), (3.191, -2.46, -4.504), (6.251, -2.46, -4.457), (6.251, -2.46, -2.881), (3.191, -3.423, -5.909), (6.251, -3.423, -5.909), (3.191, -2.46, -5.909), (6.251, -2.46, -5.909), (4.721, -3.423, -1.776), (4.721, -3.423, -4.881), (4.721, -2.501, -2.881), (4.721, -2.501, -5.066), (4.721, -3.423, -5.909), (4.721, -2.46, -5.909)], [], [(12, 13, 2, 3), (14, 7, 6, 15), (0, 4, 5, 1), (16, 9, 2, 13), (2, 6, 7, 3), (14, 12, 3, 7), (16, 17, 11, 9), (1, 5, 10, 8), (9, 11, 6, 2), (8, 10, 17, 16), (4, 0, 12, 14), (8, 16, 13, 1), (4, 14, 15, 5), (0, 1, 13, 12)])
me_cube_059.materials.append(mat_material)
me_cube_059.use_remesh_preserve_volume = False
me_cube_059.use_remesh_preserve_attributes = False
me_cube_059.use_mirror_vertex_groups = False
me_cube_059.update()
me_cube_058 = bpy.data.meshes.new('Cube.058')
me_cube_058.from_pydata([(9.31, -3.423, -1.776), (9.31, -3.423, -4.881), (6.251, -3.423, -4.881), (6.251, -3.423, -1.776), (9.31, -3.266, -2.881), (9.31, -2.943, -4.711), (6.251, -2.427, -4.711), (6.251, -2.75, -2.881), (9.31, -3.423, -5.909), (6.251, -3.423, -5.909), (9.31, -2.46, -5.909), (6.251, -2.46, -5.909)], [], [(0, 3, 2, 1), (4, 5, 6, 7), (0, 1, 5, 4), (8, 1, 2, 9), (2, 3, 7, 6), (4, 7, 3, 0), (8, 9, 11, 10), (1, 8, 10, 5), (9, 2, 6, 11)])
me_cube_058.materials.append(mat_material)
me_cube_058.use_remesh_preserve_volume = False
me_cube_058.use_remesh_preserve_attributes = False
me_cube_058.use_mirror_vertex_groups = False
me_cube_058.update()
me_cube_057 = bpy.data.meshes.new('Cube.057')
me_cube_057.from_pydata([(-9.788, 2.969, -4.881), (-12.85, 2.969, -4.415), (-9.788, 2.335, -5.909), (-12.85, 2.335, -5.909), (-9.788, -0.01215, -4.881), (-12.85, -0.01216, -4.415), (-9.788, -0.01215, -5.909), (-12.85, -0.01216, -5.909)], [], [(4, 6, 2, 0), (4, 5, 7, 6), (6, 7, 3, 2), (7, 5, 1, 3), (0, 1, 5, 4)])
me_cube_057.materials.append(mat_material)
me_cube_057.use_remesh_preserve_volume = False
me_cube_057.use_remesh_preserve_attributes = False
me_cube_057.use_mirror_vertex_groups = False
me_cube_057.update()
me_cube_056 = bpy.data.meshes.new('Cube.056')
me_cube_056.from_pydata([(-9.541, 1.603, -4.881), (-6.482, 1.603, -4.881), (-9.541, 2.335, -5.909), (-6.482, 2.335, -5.909), (-9.541, -0.01215, -4.881), (-6.482, -0.01215, -4.881), (-9.541, -0.01215, -5.909), (-6.482, -0.01215, -5.909)], [], [(4, 0, 2, 6), (4, 6, 7, 5), (6, 2, 3, 7), (7, 3, 1, 5), (0, 4, 5, 1)])
me_cube_056.materials.append(mat_material)
me_cube_056.use_remesh_preserve_volume = False
me_cube_056.use_remesh_preserve_attributes = False
me_cube_056.use_mirror_vertex_groups = False
me_cube_056.update()
me_cube_055 = bpy.data.meshes.new('Cube.055')
me_cube_055.from_pydata([(-9.788, -3.099, -4.664), (-12.85, -3.117, -4.399), (-9.788, -2.46, -5.909), (-12.85, -2.46, -5.909), (-9.788, -0.1127, -4.664), (-12.85, -0.1127, -4.399), (-9.788, -0.1127, -5.909), (-12.85, -0.1127, -5.909)], [], [(4, 0, 2, 6), (4, 6, 7, 5), (6, 2, 3, 7), (7, 3, 1, 5), (0, 4, 5, 1)])
me_cube_055.materials.append(mat_material)
me_cube_055.use_remesh_preserve_volume = False
me_cube_055.use_remesh_preserve_attributes = False
me_cube_055.use_mirror_vertex_groups = False
me_cube_055.update()
me_cube_054 = bpy.data.meshes.new('Cube.054')
me_cube_054.from_pydata([(-9.541, -3.113, -4.733), (-6.482, -2.623, -4.733), (-9.541, -2.46, -5.909), (-6.482, -2.46, -5.909), (-9.541, -0.1127, -4.881), (-6.482, -0.1127, -4.881), (-9.541, -0.1127, -5.909), (-6.482, -0.1127, -5.909)], [], [(4, 6, 2, 0), (4, 5, 7, 6), (6, 7, 3, 2), (7, 5, 1, 3), (0, 1, 5, 4)])
me_cube_054.materials.append(mat_material)
me_cube_054.use_remesh_preserve_volume = False
me_cube_054.use_remesh_preserve_attributes = False
me_cube_054.use_mirror_vertex_groups = False
me_cube_054.update()
me_cube_053 = bpy.data.meshes.new('Cube.053')
me_cube_053.from_pydata([(-3.422, 2.335, -4.881), (-6.482, 2.335, -4.881), (-3.422, 2.335, -5.909), (-6.482, 2.335, -5.909), (-3.422, -0.01214, -4.881), (-6.482, -0.01215, -4.881), (-3.422, -0.01214, -5.909), (-6.482, -0.01215, -5.909)], [], [(4, 6, 2, 0), (4, 5, 7, 6), (6, 7, 3, 2), (7, 5, 1, 3), (0, 1, 5, 4)])
me_cube_053.materials.append(mat_material)
me_cube_053.use_remesh_preserve_volume = False
me_cube_053.use_remesh_preserve_attributes = False
me_cube_053.use_mirror_vertex_groups = False
me_cube_053.update()
me_cube_052 = bpy.data.meshes.new('Cube.052')
me_cube_052.from_pydata([(-3.175, 1.982, -4.229), (-0.1155, 1.982, -4.229), (-3.175, 2.335, -5.909), (-0.1155, 2.335, -5.909), (-3.175, -0.01214, -4.682), (-0.1155, -0.01214, -4.682), (-3.175, -0.01214, -5.909), (-0.1155, -0.01214, -5.909)], [], [(4, 0, 2, 6), (4, 6, 7, 5), (6, 2, 3, 7), (7, 3, 1, 5), (0, 4, 5, 1)])
me_cube_052.materials.append(mat_material)
me_cube_052.use_remesh_preserve_volume = False
me_cube_052.use_remesh_preserve_attributes = False
me_cube_052.use_mirror_vertex_groups = False
me_cube_052.update()
me_cube_051 = bpy.data.meshes.new('Cube.051')
me_cube_051.from_pydata([(-3.422, -2.46, -4.881), (-6.482, -2.46, -4.881), (-3.422, -2.46, -5.909), (-6.482, -2.46, -5.909), (-3.422, -0.1127, -4.881), (-6.482, -0.1127, -4.881), (-3.422, -0.1127, -5.909), (-6.482, -0.1127, -5.909)], [], [(4, 0, 2, 6), (4, 6, 7, 5), (6, 2, 3, 7), (7, 3, 1, 5), (0, 4, 5, 1)])
me_cube_051.materials.append(mat_material)
me_cube_051.use_remesh_preserve_volume = False
me_cube_051.use_remesh_preserve_attributes = False
me_cube_051.use_mirror_vertex_groups = False
me_cube_051.update()
me_cube_050 = bpy.data.meshes.new('Cube.050')
me_cube_050.from_pydata([(-3.175, -2.46, -4.881), (-0.1604, -2.46, -4.223), (-3.175, -2.46, -5.909), (-0.1155, -2.46, -5.909), (-3.175, -0.1127, -4.881), (-0.1604, -0.1127, -4.223), (-3.175, -0.1127, -5.909), (-0.1155, -0.1127, -5.909)], [], [(4, 6, 2, 0), (4, 5, 7, 6), (6, 7, 3, 2), (7, 5, 1, 3), (0, 1, 5, 4)])
me_cube_050.materials.append(mat_material)
me_cube_050.use_remesh_preserve_volume = False
me_cube_050.use_remesh_preserve_attributes = False
me_cube_050.use_mirror_vertex_groups = False
me_cube_050.update()
me_cube_049 = bpy.data.meshes.new('Cube.049')
me_cube_049.from_pydata([(2.944, 2.465, -4.359), (-0.1155, 2.465, -4.359), (2.944, 2.335, -5.909), (-0.1155, 2.335, -5.909), (2.944, -0.01214, -4.881), (-0.1155, -0.01214, -4.881), (2.944, -0.01214, -5.909), (-0.1155, -0.01214, -5.909)], [], [(4, 6, 2, 0), (4, 5, 7, 6), (6, 7, 3, 2), (7, 5, 1, 3), (0, 1, 5, 4)])
me_cube_049.materials.append(mat_material)
me_cube_049.use_remesh_preserve_volume = False
me_cube_049.use_remesh_preserve_attributes = False
me_cube_049.use_mirror_vertex_groups = False
me_cube_049.update()
me_cube_048 = bpy.data.meshes.new('Cube.048')
me_cube_048.from_pydata([(3.191, 2.13, -4.881), (6.251, 2.13, -4.881), (3.191, 2.335, -5.909), (6.251, 2.335, -5.909), (3.191, -0.01214, -4.762), (6.251, -0.01213, -4.762), (3.191, -0.01214, -5.909), (6.251, -0.01213, -5.909)], [], [(4, 0, 2, 6), (4, 6, 7, 5), (6, 2, 3, 7), (7, 3, 1, 5), (0, 4, 5, 1)])
me_cube_048.materials.append(mat_material)
me_cube_048.use_remesh_preserve_volume = False
me_cube_048.use_remesh_preserve_attributes = False
me_cube_048.use_mirror_vertex_groups = False
me_cube_048.update()
me_cube_047 = bpy.data.meshes.new('Cube.047')
me_cube_047.from_pydata([(2.944, -2.46, -4.881), (-0.1155, -2.46, -4.195), (2.944, -2.46, -5.909), (-0.1155, -2.46, -5.909), (2.944, -0.1127, -4.881), (-0.1155, -0.1127, -4.195), (2.944, -0.1127, -5.909), (-0.1155, -0.1127, -5.909)], [], [(4, 0, 2, 6), (4, 6, 7, 5), (6, 2, 3, 7), (7, 3, 1, 5), (0, 4, 5, 1)])
me_cube_047.materials.append(mat_material)
me_cube_047.use_remesh_preserve_volume = False
me_cube_047.use_remesh_preserve_attributes = False
me_cube_047.use_mirror_vertex_groups = False
me_cube_047.update()
me_cube_046 = bpy.data.meshes.new('Cube.046')
me_cube_046.from_pydata([(3.191, -2.46, -4.504), (6.251, -2.46, -4.457), (3.191, -2.46, -5.909), (6.251, -2.46, -5.909), (3.191, -0.1127, -4.504), (6.251, -0.1127, -4.457), (3.191, -0.1127, -5.909), (6.251, -0.1127, -5.909), (4.721, -2.501, -4.203), (4.721, -2.46, -5.909), (4.721, -0.1127, -4.203), (4.721, -0.1127, -5.909)], [], [(4, 6, 2, 0), (10, 5, 7, 11), (11, 7, 3, 9), (7, 5, 1, 3), (8, 1, 5, 10), (0, 8, 10, 4), (6, 11, 9, 2), (4, 10, 11, 6)])
me_cube_046.materials.append(mat_material)
me_cube_046.use_remesh_preserve_volume = False
me_cube_046.use_remesh_preserve_attributes = False
me_cube_046.use_mirror_vertex_groups = False
me_cube_046.update()
me_cube_045 = bpy.data.meshes.new('Cube.045')
me_cube_045.from_pydata([(9.31, 2.898, -4.881), (6.251, 2.335, -4.678), (9.31, 2.335, -5.909), (6.251, 2.335, -5.909), (9.31, -0.01213, -4.517), (6.251, -0.01213, -4.314), (9.31, -0.01213, -5.909), (6.251, -0.01213, -5.909), (7.781, 2.796, -4.881), (7.781, 2.335, -5.909), (7.781, -0.01213, -4.517), (7.781, -0.01213, -5.909)], [], [(4, 6, 2, 0), (10, 5, 7, 11), (11, 7, 3, 9), (7, 5, 1, 3), (8, 1, 5, 10), (0, 8, 10, 4), (6, 11, 9, 2), (4, 10, 11, 6)])
me_cube_045.materials.append(mat_material)
me_cube_045.use_remesh_preserve_volume = False
me_cube_045.use_remesh_preserve_attributes = False
me_cube_045.use_mirror_vertex_groups = False
me_cube_045.update()
me_cube_044 = bpy.data.meshes.new('Cube.044')
me_cube_044.from_pydata([(9.558, 3.063, -4.881), (12.62, 3.063, -4.222), (9.558, 2.335, -5.909), (12.62, 2.335, -5.909), (9.558, -0.01213, -4.881), (12.62, -0.01212, -4.222), (9.558, -0.01213, -5.909), (12.62, -0.01212, -5.909)], [], [(4, 0, 2, 6), (4, 6, 7, 5), (6, 2, 3, 7), (7, 3, 1, 5), (0, 4, 5, 1)])
me_cube_044.materials.append(mat_material)
me_cube_044.use_remesh_preserve_volume = False
me_cube_044.use_remesh_preserve_attributes = False
me_cube_044.use_mirror_vertex_groups = False
me_cube_044.update()
me_cube_043 = bpy.data.meshes.new('Cube.043')
me_cube_043.from_pydata([(9.31, -3.047, -4.711), (6.251, -3.047, -4.711), (9.31, -2.46, -5.909), (6.251, -2.46, -5.909), (9.31, -0.1127, -4.881), (6.251, -0.1127, -4.881), (9.31, -0.1127, -5.909), (6.251, -0.1127, -5.909)], [], [(4, 0, 2, 6), (4, 6, 7, 5), (6, 2, 3, 7), (7, 3, 1, 5), (0, 4, 5, 1)])
me_cube_043.materials.append(mat_material)
me_cube_043.use_remesh_preserve_volume = False
me_cube_043.use_remesh_preserve_attributes = False
me_cube_043.use_mirror_vertex_groups = False
me_cube_043.update()
me_cube_042 = bpy.data.meshes.new('Cube.042')
me_cube_042.from_pydata([(-9.541, 3.298, -1.71), (-9.541, 3.298, -4.881), (-6.482, 3.298, -4.881), (-6.482, 3.298, -1.71), (-9.541, 2.911, -2.881), (-9.541, 2.736, -4.881), (-6.482, 2.375, -4.881), (-6.482, 2.84, -2.881), (-9.541, 3.298, -5.909), (-6.482, 3.298, -5.909), (-9.541, 2.335, -5.909), (-6.482, 2.335, -5.909)], [], [(0, 3, 2, 1), (4, 5, 6, 7), (0, 1, 5, 4), (8, 1, 2, 9), (2, 3, 7, 6), (4, 7, 3, 0), (8, 9, 11, 10), (1, 8, 10, 5), (9, 2, 6, 11)])
me_cube_042.materials.append(mat_material)
me_cube_042.use_remesh_preserve_volume = False
me_cube_042.use_remesh_preserve_attributes = False
me_cube_042.use_mirror_vertex_groups = False
me_cube_042.update()
me_cube_041 = bpy.data.meshes.new('Cube.041')
me_cube_041.from_pydata([(-3.422, 3.298, -1.71), (-3.422, 3.298, -4.881), (-6.482, 3.298, -4.881), (-6.482, 3.298, -1.71), (-3.422, 2.335, -2.881), (-3.422, 2.335, -4.881), (-6.482, 2.335, -4.881), (-6.482, 2.335, -2.881), (-3.422, 3.298, -5.909), (-6.482, 3.298, -5.909), (-3.422, 2.335, -5.909), (-6.482, 2.335, -5.909), (-3.443, 3.395, -3.302), (-6.5, 3.273, -3.302), (-3.404, 2.626, -3.885), (-6.461, 2.503, -3.885)], [], [(12, 1, 2, 13), (14, 15, 6, 5), (12, 14, 5, 1), (8, 9, 2, 1), (13, 15, 7, 3), (4, 0, 3, 7), (8, 10, 11, 9), (1, 5, 10, 8), (9, 11, 6, 2), (2, 6, 15, 13), (0, 4, 14, 12), (4, 7, 15, 14), (0, 12, 13, 3)])
me_cube_041.materials.append(mat_material)
me_cube_041.use_remesh_preserve_volume = False
me_cube_041.use_remesh_preserve_attributes = False
me_cube_041.use_mirror_vertex_groups = False
me_cube_041.update()
me_cube_040 = bpy.data.meshes.new('Cube.040')
me_cube_040.from_pydata([(-3.175, 3.298, -1.71), (-3.175, 3.298, -4.881), (-0.1155, 3.298, -4.881), (-0.1155, 3.298, -1.71), (-3.175, 2.665, -2.881), (-3.175, 1.982, -4.229), (-0.1155, 1.982, -4.229), (-0.1155, 2.665, -2.881), (-3.175, 3.298, -5.909), (-0.1155, 3.298, -5.909), (-3.175, 2.335, -5.909), (-0.1155, 2.335, -5.909)], [], [(0, 3, 2, 1), (4, 5, 6, 7), (0, 1, 5, 4), (8, 1, 2, 9), (2, 3, 7, 6), (4, 7, 3, 0), (8, 9, 11, 10), (1, 8, 10, 5), (9, 2, 6, 11)])
me_cube_040.materials.append(mat_material)
me_cube_040.use_remesh_preserve_volume = False
me_cube_040.use_remesh_preserve_attributes = False
me_cube_040.use_mirror_vertex_groups = False
me_cube_040.update()
me_cube_039 = bpy.data.meshes.new('Cube.039')
me_cube_039.from_pydata([(2.944, 3.298, -1.71), (2.944, 3.298, -4.881), (-0.1155, 3.298, -4.881), (-0.1155, 3.298, -1.71), (2.944, 2.335, -2.881), (2.944, 2.465, -4.359), (-0.1155, 2.465, -4.359), (-0.1155, 2.335, -2.881), (2.944, 3.298, -5.909), (-0.1155, 3.298, -5.909), (2.944, 2.335, -5.909), (-0.1155, 2.335, -5.909)], [], [(0, 1, 2, 3), (4, 7, 6, 5), (0, 4, 5, 1), (8, 9, 2, 1), (2, 6, 7, 3), (4, 0, 3, 7), (8, 10, 11, 9), (1, 5, 10, 8), (9, 11, 6, 2)])
me_cube_039.materials.append(mat_material)
me_cube_039.use_remesh_preserve_volume = False
me_cube_039.use_remesh_preserve_attributes = False
me_cube_039.use_mirror_vertex_groups = False
me_cube_039.update()
me_cube_038 = bpy.data.meshes.new('Cube.038')
me_cube_038.from_pydata([(3.191, 3.298, -1.71), (3.191, 3.298, -4.881), (6.251, 3.298, -4.881), (6.251, 3.298, -1.71), (3.191, 2.572, -2.881), (3.191, 2.13, -4.881), (6.251, 2.13, -4.881), (6.251, 2.572, -2.881), (3.191, 3.298, -5.909), (6.251, 3.298, -5.909), (3.191, 2.335, -5.909), (6.251, 2.335, -5.909)], [], [(0, 3, 2, 1), (4, 5, 6, 7), (0, 1, 5, 4), (8, 1, 2, 9), (2, 3, 7, 6), (4, 7, 3, 0), (8, 9, 11, 10), (1, 8, 10, 5), (9, 2, 6, 11)])
me_cube_038.materials.append(mat_material)
me_cube_038.use_remesh_preserve_volume = False
me_cube_038.use_remesh_preserve_attributes = False
me_cube_038.use_mirror_vertex_groups = False
me_cube_038.update()
me_cube_037 = bpy.data.meshes.new('Cube.037')
me_cube_037.from_pydata([(9.31, 3.298, -1.71), (9.31, 3.298, -4.881), (6.251, 3.298, -4.881), (6.251, 3.298, -1.71), (9.31, 2.863, -2.881), (9.31, 2.863, -4.881), (6.251, 2.335, -4.678), (6.251, 2.335, -2.881), (9.31, 3.298, -5.909), (6.251, 3.298, -5.909), (9.31, 2.335, -5.909), (6.251, 2.335, -5.909), (7.781, 3.298, -1.71), (7.781, 3.298, -4.881), (7.781, 2.76, -2.881), (7.781, 2.76, -4.881), (7.781, 3.298, -5.909), (7.781, 2.335, -5.909)], [], [(12, 13, 2, 3), (14, 7, 6, 15), (0, 4, 5, 1), (16, 9, 2, 13), (2, 6, 7, 3), (14, 12, 3, 7), (16, 17, 11, 9), (1, 5, 10, 8), (9, 11, 6, 2), (8, 10, 17, 16), (4, 0, 12, 14), (8, 16, 13, 1), (4, 14, 15, 5), (0, 1, 13, 12)])
me_cube_037.materials.append(mat_material)
me_cube_037.use_remesh_preserve_volume = False
me_cube_037.use_remesh_preserve_attributes = False
me_cube_037.use_mirror_vertex_groups = False
me_cube_037.update()
me_cube_036 = bpy.data.meshes.new('Cube.036')
me_cube_036.from_pydata([(9.558, 3.298, -1.71), (9.558, 3.298, -4.881), (12.62, 3.298, -4.881), (12.62, 3.298, -1.71), (9.558, 2.94, -2.881), (9.558, 2.94, -4.881), (12.62, 2.94, -4.222), (12.62, 2.94, -2.881), (9.558, 3.298, -5.909), (12.62, 3.298, -5.909), (9.558, 2.335, -5.909), (12.62, 2.335, -5.909)], [], [(0, 3, 2, 1), (4, 5, 6, 7), (0, 1, 5, 4), (8, 1, 2, 9), (2, 3, 7, 6), (4, 7, 3, 0), (8, 9, 11, 10), (1, 8, 10, 5), (9, 2, 6, 11)])
me_cube_036.materials.append(mat_material)
me_cube_036.use_remesh_preserve_volume = False
me_cube_036.use_remesh_preserve_attributes = False
me_cube_036.use_mirror_vertex_groups = False
me_cube_036.update()
me_cube_035 = bpy.data.meshes.new('Cube.035')
me_cube_035.from_pydata([(9.558, -3.266, -4.881), (12.62, -3.266, -4.222), (9.558, -2.46, -5.909), (12.62, -2.46, -5.909), (9.558, -0.1127, -4.881), (12.62, -0.1127, -4.222), (9.558, -0.1127, -5.909), (12.62, -0.1127, -5.909)], [], [(4, 6, 2, 0), (4, 5, 7, 6), (6, 7, 3, 2), (7, 5, 1, 3), (0, 1, 5, 4)])
me_cube_035.materials.append(mat_material)
me_cube_035.use_remesh_preserve_volume = False
me_cube_035.use_remesh_preserve_attributes = False
me_cube_035.use_mirror_vertex_groups = False
me_cube_035.update()
me_cube_034 = bpy.data.meshes.new('Cube.034')
me_cube_034.from_pydata([(9.558, -3.423, -1.776), (9.558, -3.423, -4.881), (12.62, -3.423, -4.881), (12.62, -3.423, -1.776), (9.558, -3.038, -2.881), (9.558, -3.038, -4.881), (12.62, -3.038, -4.222), (12.62, -3.038, -2.881), (9.558, -3.423, -5.909), (12.62, -3.423, -5.909), (9.558, -2.46, -5.909), (12.62, -2.46, -5.909)], [], [(0, 1, 2, 3), (4, 7, 6, 5), (0, 4, 5, 1), (8, 9, 2, 1), (2, 6, 7, 3), (4, 0, 3, 7), (8, 10, 11, 9), (1, 5, 10, 8), (9, 11, 6, 2)])
me_cube_034.materials.append(mat_material)
me_cube_034.use_remesh_preserve_volume = False
me_cube_034.use_remesh_preserve_attributes = False
me_cube_034.use_mirror_vertex_groups = False
me_cube_034.update()
me_cube_003 = bpy.data.meshes.new('Cube.003')
me_cube_003.from_pydata([(-9.788, 3.298, -1.71), (-9.788, 3.298, -4.881), (-12.85, 3.298, -4.881), (-12.85, 3.298, -1.71), (-9.788, 2.871, -2.881), (-9.788, 2.871, -4.881), (-12.85, 2.853, -4.415), (-12.85, 2.853, -2.881), (-9.788, 3.298, -5.909), (-12.85, 3.298, -5.909), (-9.788, 2.335, -5.909), (-12.85, 2.335, -5.909)], [], [(0, 1, 2, 3), (4, 7, 6, 5), (0, 4, 5, 1), (8, 9, 2, 1), (2, 6, 7, 3), (4, 0, 3, 7), (8, 10, 11, 9), (1, 5, 10, 8), (9, 11, 6, 2)])
me_cube_003.materials.append(mat_material)
me_cube_003.use_remesh_preserve_volume = False
me_cube_003.use_remesh_preserve_attributes = False
me_cube_003.use_mirror_vertex_groups = False
me_cube_003.update()
me_cube_002 = bpy.data.meshes.new('Cube.002')
me_cube_002.from_pydata([(-9.788, 3.298, 1.75), (-9.788, 3.298, 4.982), (-12.85, 3.298, 4.982), (-12.85, 3.298, 1.75), (-9.788, 2.922, 2.982), (-9.788, 2.922, 4.982), (-12.85, 2.915, 4.406), (-12.85, 2.915, 2.982), (-9.788, 3.298, 6.01), (-12.85, 3.298, 6.01), (-9.788, 2.335, 6.01), (-12.85, 2.335, 6.01)], [], [(0, 3, 2, 1), (4, 5, 6, 7), (0, 1, 5, 4), (8, 1, 2, 9), (2, 3, 7, 6), (4, 7, 3, 0), (8, 9, 11, 10), (1, 8, 10, 5), (9, 2, 6, 11)])
me_cube_002.materials.append(mat_material)
me_cube_002.use_remesh_preserve_volume = False
me_cube_002.use_remesh_preserve_attributes = False
me_cube_002.use_mirror_vertex_groups = False
me_cube_002.update()
me_plane = bpy.data.meshes.new('Plane')
me_plane.from_pydata([(-1.622, 0.5288, -1.0), (1.622, 0.5289, -1.0), (-1.622, 0.5288, 1.0), (1.622, 0.5289, 1.0)], [], [(0, 1, 3, 2)])
me_plane.materials.append(mat_material_001)
me_plane.use_remesh_preserve_volume = False
me_plane.use_remesh_preserve_attributes = False
me_plane.use_mirror_vertex_groups = False
me_plane.update()
me_cube_001 = bpy.data.meshes.new('Cube.001')
me_cube_001.from_pydata([(-12.42, 3.139, -5.114), (12.42, 3.139, -3.114), (-12.42, 2.798, -3.114), (12.42, 2.798, -3.114), (-12.42, 3.139, -5.89), (-12.42, 2.798, -5.89), (12.42, 2.798, -5.89), (-12.42, 0.09397, -5.114), (12.42, 0.09397, -5.89), (-12.42, 3.139, 5.114), (-12.42, 3.139, 3.114), (12.42, 3.139, 3.114), (12.42, 3.139, 5.114), (-12.42, 3.167, 5.114), (-12.42, 2.798, 5.89), (12.42, 0.09397, 5.89), (-12.42, -3.423, -5.114), (12.42, -3.423, -3.114), (12.42, -3.02, -3.114), (-12.42, -3.423, -5.89), (-12.42, 0.07622, -5.114), (12.42, 0.07622, -5.89), (-12.42, -3.423, 3.114), (12.42, -3.423, 5.89), (-12.42, 2.798, -5.114), (-12.42, 3.139, -3.114), (12.42, 2.798, -5.114), (12.42, 3.139, -5.114), (12.42, 3.139, -5.89), (12.42, 0.09397, -5.114), (-12.42, 0.09397, -5.89), (-12.42, 3.167, 3.114), (12.42, 3.094, 3.114), (12.42, 3.094, 5.114), (-12.42, 3.139, 5.89), (12.42, 2.798, 5.89), (12.42, 3.139, 5.89), (12.42, 0.09397, 5.114), (-12.42, 0.09397, 5.114), (-12.42, 0.09397, 5.89), (-12.42, -3.02, -5.114), (-12.42, -3.02, -3.114), (-12.42, -3.423, -3.114), (12.42, -3.02, -5.114), (12.42, -3.423, -5.114), (-12.42, -3.02, -5.89), (12.42, -3.02, -5.89), (12.42, -3.423, -5.89), (12.42, 0.07622, -5.114), (-12.42, 0.07622, -5.89), (-12.42, -3.548, 5.114), (-12.42, -3.548, 3.114), (-12.42, -3.423, 5.114), (12.42, -3.423, 3.114), (12.42, -3.423, 5.114), (-12.42, -3.423, 5.89), (-12.42, -3.02, 5.89), (12.42, -3.02, 5.89), (12.42, 0.07623, 5.114), (-12.42, 0.07622, 5.114), (12.42, 0.07623, 5.89), (-12.42, 0.07622, 5.89), (12.42, -3.245, 3.114), (12.42, -3.245, 5.114)], [], [(9, 10, 11, 12), (46, 43, 44, 47), (55, 56, 50, 52), (58, 59, 61, 60), (50, 56, 61, 59), (60, 61, 56, 57), (24, 0, 25, 2), (2, 25, 1, 3), (3, 1, 27, 26), (0, 4, 28, 27), (0, 27, 1, 25), (26, 24, 2, 3), (6, 28, 4, 5), (6, 26, 27, 28), (29, 26, 6, 8), (4, 0, 24, 5), (29, 8, 30, 7), (24, 7, 30, 5), (26, 29, 7, 24), (8, 6, 5, 30), (13, 31, 10, 9), (31, 32, 11, 10), (32, 33, 12, 11), (9, 12, 36, 34), (33, 32, 31, 13), (35, 14, 34, 36), (35, 36, 12, 33), (37, 15, 35, 33), (34, 14, 13, 9), (37, 38, 39, 15), (13, 14, 39, 38), (33, 13, 38, 37), (15, 39, 14, 35), (40, 41, 42, 16), (41, 18, 17, 42), (18, 43, 44, 17), (16, 44, 47, 19), (16, 42, 17, 44), (43, 18, 41, 40), (46, 45, 19, 47), (48, 21, 46, 43), (19, 45, 40, 16), (48, 20, 49, 21), (40, 45, 49, 20), (43, 40, 20, 48), (21, 49, 45, 46), (50, 52, 22, 51), (51, 22, 53, 62), (62, 53, 54, 63), (52, 55, 23, 54), (52, 54, 53, 22), (63, 50, 51, 62), (57, 23, 55, 56), (57, 63, 54, 23), (58, 63, 57, 60), (63, 58, 59, 50)])
me_cube_001.materials.append(mat_material_002)
me_cube_001.use_remesh_preserve_volume = False
me_cube_001.use_remesh_preserve_attributes = False
me_cube_001.use_mirror_vertex_groups = False
me_cube_001.update()

# ---- objects
ob_floor_and_cieling_001 = bpy.data.objects.new('Floor and Cieling.001', me_plane_001)
ob_left_wall_top_007 = bpy.data.objects.new('Left Wall Top.007', me_cube_033)
ob_left_wall_top_006 = bpy.data.objects.new('Left Wall Top.006', me_cube_032)
ob_left_wall_top_005 = bpy.data.objects.new('Left Wall Top.005', me_cube_031)
ob_left_wall_top_004 = bpy.data.objects.new('Left Wall Top.004', me_cube_030)
ob_left_wall_top_003 = bpy.data.objects.new('Left Wall Top.003', me_cube_029)
ob_left_wall_top_002 = bpy.data.objects.new('Left Wall Top.002', me_cube_028)
ob_left_wall_top_001 = bpy.data.objects.new('Left Wall Top.001', me_cube_027)
ob_left_wall_center_015 = bpy.data.objects.new('Left Wall Center.015', me_cube_026)
ob_left_wall_center_014 = bpy.data.objects.new('Left Wall Center.014', me_cube_025)
ob_left_wall_center_013 = bpy.data.objects.new('Left Wall Center.013', me_cube_024)
ob_left_wall_center_012 = bpy.data.objects.new('Left Wall Center.012', me_cube_023)
ob_left_wall_center_011 = bpy.data.objects.new('Left Wall Center.011', me_cube_022)
ob_left_wall_center_010 = bpy.data.objects.new('Left Wall Center.010', me_cube_021)
ob_left_wall_center_009 = bpy.data.objects.new('Left Wall Center.009', me_cube_020)
ob_left_wall_center_008 = bpy.data.objects.new('Left Wall Center.008', me_cube_019)
ob_left_wall_center_007 = bpy.data.objects.new('Left Wall Center.007', me_cube_018)
ob_left_wall_center_006 = bpy.data.objects.new('Left Wall Center.006', me_cube_017)
ob_left_wall_center_005 = bpy.data.objects.new('Left Wall Center.005', me_cube_016)
ob_left_wall_center_004 = bpy.data.objects.new('Left Wall Center.004', me_cube_015)
ob_left_wall_center_003 = bpy.data.objects.new('Left Wall Center.003', me_cube_014)
ob_left_wall_center_002 = bpy.data.objects.new('Left Wall Center.002', me_cube_013)
ob_left_wall_center_001 = bpy.data.objects.new('Left Wall Center.001', me_cube_012)
ob_left_wall_bottom_007 = bpy.data.objects.new('Left Wall Bottom.007', me_cube_011)
ob_left_wall_bottom_006 = bpy.data.objects.new('Left Wall Bottom.006', me_cube_010)
ob_left_wall_bottom_005 = bpy.data.objects.new('Left Wall Bottom.005', me_cube_009)
ob_left_wall_bottom_004 = bpy.data.objects.new('Left Wall Bottom.004', me_cube_008)
ob_left_wall_bottom_003 = bpy.data.objects.new('Left Wall Bottom.003', me_cube_007)
ob_left_wall_bottom_002 = bpy.data.objects.new('Left Wall Bottom.002', me_cube_006)
ob_left_wall_bottom_001 = bpy.data.objects.new('Left Wall Bottom.001', me_cube_005)
ob_left_wall_center = bpy.data.objects.new('Left Wall Center', me_cube_004)
ob_left_wall_top = bpy.data.objects.new('Left Wall Top', me_cube_000)
ob_right_wall_top_007 = bpy.data.objects.new('Right Wall Top.007', me_cube_064)
ob_right_wall_top_006 = bpy.data.objects.new('Right Wall Top.006', me_cube_063)
ob_right_wall_top_005 = bpy.data.objects.new('Right Wall Top.005', me_cube_062)
ob_right_wall_top_004 = bpy.data.objects.new('Right Wall Top.004', me_cube_061)
ob_right_wall_top_003 = bpy.data.objects.new('Right Wall Top.003', me_cube_060)
ob_right_wall_top_002 = bpy.data.objects.new('Right Wall Top.002', me_cube_059)
ob_right_wall_top_001 = bpy.data.objects.new('Right Wall Top.001', me_cube_058)
ob_right_wall_center_015 = bpy.data.objects.new('Right Wall Center.015', me_cube_057)
ob_right_wall_center_014 = bpy.data.objects.new('Right Wall Center.014', me_cube_056)
ob_right_wall_center_013 = bpy.data.objects.new('Right Wall Center.013', me_cube_055)
ob_right_wall_center_012 = bpy.data.objects.new('Right Wall Center.012', me_cube_054)
ob_right_wall_center_011 = bpy.data.objects.new('Right Wall Center.011', me_cube_053)
ob_right_wall_center_010 = bpy.data.objects.new('Right Wall Center.010', me_cube_052)
ob_right_wall_center_009 = bpy.data.objects.new('Right Wall Center.009', me_cube_051)
ob_right_wall_center_008 = bpy.data.objects.new('Right Wall Center.008', me_cube_050)
ob_right_wall_center_007 = bpy.data.objects.new('Right Wall Center.007', me_cube_049)
ob_right_wall_center_006 = bpy.data.objects.new('Right Wall Center.006', me_cube_048)
ob_right_wall_center_005 = bpy.data.objects.new('Right Wall Center.005', me_cube_047)
ob_right_wall_center_004 = bpy.data.objects.new('Right Wall Center.004', me_cube_046)
ob_right_wall_center_003 = bpy.data.objects.new('Right Wall Center.003', me_cube_045)
ob_right_wall_center_002 = bpy.data.objects.new('Right Wall Center.002', me_cube_044)
ob_right_wall_center_001 = bpy.data.objects.new('Right Wall Center.001', me_cube_043)
ob_right_wall_bottom_007 = bpy.data.objects.new('Right Wall Bottom.007', me_cube_042)
ob_right_wall_bottom_006 = bpy.data.objects.new('Right Wall Bottom.006', me_cube_041)
ob_right_wall_bottom_005 = bpy.data.objects.new('Right Wall Bottom.005', me_cube_040)
ob_right_wall_bottom_004 = bpy.data.objects.new('Right Wall Bottom.004', me_cube_039)
ob_right_wall_bottom_003 = bpy.data.objects.new('Right Wall Bottom.003', me_cube_038)
ob_right_wall_bottom_002 = bpy.data.objects.new('Right Wall Bottom.002', me_cube_037)
ob_right_wall_bottom_001 = bpy.data.objects.new('Right Wall Bottom.001', me_cube_036)
ob_right_wall_center = bpy.data.objects.new('Right Wall Center', me_cube_035)
ob_right_wall_top = bpy.data.objects.new('Right Wall Top', me_cube_034)
ob_right_wall_bottom = bpy.data.objects.new('Right Wall Bottom', me_cube_003)
ob_left_wall_bottom = bpy.data.objects.new('Left Wall Bottom', me_cube_002)
ob_floor_and_cieling = bpy.data.objects.new('Floor and Cieling', me_plane)
ob_inner_light = bpy.data.objects.new('Inner Light', me_cube_001)

# ---- transforms, parenting, visibility, modifiers, constraints
ob_floor_and_cieling_001.location = (0.0, 0.0, 0.0)
ob_floor_and_cieling_001.rotation_euler = (1.571, -7.55e-08, -1.571)
ob_floor_and_cieling_001.scale = (7.84, 6.048, 6.048)
ob_floor_and_cieling_001.hide_viewport = True
ob_floor_and_cieling_001.lineart.crease_threshold = 0.0
ob_left_wall_top_007.location = (0.0, 0.0, 0.0)
ob_left_wall_top_007.rotation_euler = (-1.571, 7.55e-08, 1.571)
ob_left_wall_top_007.lock_rotations_4d = False
ob_left_wall_top_007.empty_display_type = 'ARROWS'
ob_left_wall_top_007.lineart.crease_threshold = 0.0
ob_left_wall_top_006.location = (0.0, 0.0, 0.0)
ob_left_wall_top_006.rotation_euler = (-1.571, 7.55e-08, 1.571)
ob_left_wall_top_006.lock_rotations_4d = False
ob_left_wall_top_006.empty_display_type = 'ARROWS'
ob_left_wall_top_006.lineart.crease_threshold = 0.0
ob_left_wall_top_005.location = (0.0, 0.0, 0.0)
ob_left_wall_top_005.rotation_euler = (-1.571, 7.55e-08, 1.571)
ob_left_wall_top_005.lock_rotations_4d = False
ob_left_wall_top_005.empty_display_type = 'ARROWS'
ob_left_wall_top_005.lineart.crease_threshold = 0.0
ob_left_wall_top_004.location = (0.0, 0.0, 0.0)
ob_left_wall_top_004.rotation_euler = (-1.571, 7.55e-08, 1.571)
ob_left_wall_top_004.lock_rotations_4d = False
ob_left_wall_top_004.empty_display_type = 'ARROWS'
ob_left_wall_top_004.lineart.crease_threshold = 0.0
ob_left_wall_top_003.location = (0.0, 0.0, 0.0)
ob_left_wall_top_003.rotation_euler = (-1.571, 7.55e-08, 1.571)
ob_left_wall_top_003.lock_rotations_4d = False
ob_left_wall_top_003.empty_display_type = 'ARROWS'
ob_left_wall_top_003.lineart.crease_threshold = 0.0
ob_left_wall_top_002.location = (0.0, 0.0, 0.0)
ob_left_wall_top_002.rotation_euler = (-1.571, 7.55e-08, 1.571)
ob_left_wall_top_002.lock_rotations_4d = False
ob_left_wall_top_002.empty_display_type = 'ARROWS'
ob_left_wall_top_002.lineart.crease_threshold = 0.0
ob_left_wall_top_001.location = (0.0, 0.0, 0.0)
ob_left_wall_top_001.rotation_euler = (-1.571, 7.55e-08, 1.571)
ob_left_wall_top_001.lock_rotations_4d = False
ob_left_wall_top_001.empty_display_type = 'ARROWS'
ob_left_wall_top_001.lineart.crease_threshold = 0.0
ob_left_wall_center_015.location = (0.0, 0.0, 0.0)
ob_left_wall_center_015.rotation_euler = (-1.571, 7.55e-08, 1.571)
ob_left_wall_center_015.lock_rotations_4d = False
ob_left_wall_center_015.empty_display_type = 'ARROWS'
ob_left_wall_center_015.lineart.crease_threshold = 0.0
ob_left_wall_center_014.location = (0.0, 0.0, 0.0)
ob_left_wall_center_014.rotation_euler = (-1.571, 7.55e-08, 1.571)
ob_left_wall_center_014.lock_rotations_4d = False
ob_left_wall_center_014.empty_display_type = 'ARROWS'
ob_left_wall_center_014.lineart.crease_threshold = 0.0
ob_left_wall_center_013.location = (0.0, 0.0, 0.0)
ob_left_wall_center_013.rotation_euler = (-1.571, 7.55e-08, 1.571)
ob_left_wall_center_013.lock_rotations_4d = False
ob_left_wall_center_013.empty_display_type = 'ARROWS'
ob_left_wall_center_013.lineart.crease_threshold = 0.0
ob_left_wall_center_012.location = (0.0, 0.0, 0.0)
ob_left_wall_center_012.rotation_euler = (-1.571, 7.55e-08, 1.571)
ob_left_wall_center_012.lock_rotations_4d = False
ob_left_wall_center_012.empty_display_type = 'ARROWS'
ob_left_wall_center_012.lineart.crease_threshold = 0.0
ob_left_wall_center_011.location = (0.0, 0.0, 0.0)
ob_left_wall_center_011.rotation_euler = (-1.571, 7.55e-08, 1.571)
ob_left_wall_center_011.lock_rotations_4d = False
ob_left_wall_center_011.empty_display_type = 'ARROWS'
ob_left_wall_center_011.lineart.crease_threshold = 0.0
ob_left_wall_center_010.location = (0.0, 0.0, 0.0)
ob_left_wall_center_010.rotation_euler = (-1.571, 7.55e-08, 1.571)
ob_left_wall_center_010.lock_rotations_4d = False
ob_left_wall_center_010.empty_display_type = 'ARROWS'
ob_left_wall_center_010.lineart.crease_threshold = 0.0
ob_left_wall_center_009.location = (0.0, 0.0, 0.0)
ob_left_wall_center_009.rotation_euler = (-1.571, 7.55e-08, 1.571)
ob_left_wall_center_009.lock_rotations_4d = False
ob_left_wall_center_009.empty_display_type = 'ARROWS'
ob_left_wall_center_009.lineart.crease_threshold = 0.0
ob_left_wall_center_008.location = (0.0, 0.0, 0.0)
ob_left_wall_center_008.rotation_euler = (-1.571, 7.55e-08, 1.571)
ob_left_wall_center_008.lock_rotations_4d = False
ob_left_wall_center_008.empty_display_type = 'ARROWS'
ob_left_wall_center_008.lineart.crease_threshold = 0.0
ob_left_wall_center_007.location = (0.0, 0.0, 0.0)
ob_left_wall_center_007.rotation_euler = (-1.571, 7.55e-08, 1.571)
ob_left_wall_center_007.lock_rotations_4d = False
ob_left_wall_center_007.empty_display_type = 'ARROWS'
ob_left_wall_center_007.lineart.crease_threshold = 0.0
ob_left_wall_center_006.location = (0.0, 0.0, 0.0)
ob_left_wall_center_006.rotation_euler = (-1.571, 7.55e-08, 1.571)
ob_left_wall_center_006.lock_rotations_4d = False
ob_left_wall_center_006.empty_display_type = 'ARROWS'
ob_left_wall_center_006.lineart.crease_threshold = 0.0
ob_left_wall_center_005.location = (0.0, 0.0, 0.0)
ob_left_wall_center_005.rotation_euler = (-1.571, 7.55e-08, 1.571)
ob_left_wall_center_005.lock_rotations_4d = False
ob_left_wall_center_005.empty_display_type = 'ARROWS'
ob_left_wall_center_005.lineart.crease_threshold = 0.0
ob_left_wall_center_004.location = (0.0, 0.0, 0.0)
ob_left_wall_center_004.rotation_euler = (-1.571, 7.55e-08, 1.571)
ob_left_wall_center_004.lock_rotations_4d = False
ob_left_wall_center_004.empty_display_type = 'ARROWS'
ob_left_wall_center_004.lineart.crease_threshold = 0.0
ob_left_wall_center_003.location = (0.0, 0.0, 0.0)
ob_left_wall_center_003.rotation_euler = (-1.571, 7.55e-08, 1.571)
ob_left_wall_center_003.lock_rotations_4d = False
ob_left_wall_center_003.empty_display_type = 'ARROWS'
ob_left_wall_center_003.lineart.crease_threshold = 0.0
ob_left_wall_center_002.location = (0.0, 0.0, 0.0)
ob_left_wall_center_002.rotation_euler = (-1.571, 7.55e-08, 1.571)
ob_left_wall_center_002.lock_rotations_4d = False
ob_left_wall_center_002.empty_display_type = 'ARROWS'
ob_left_wall_center_002.lineart.crease_threshold = 0.0
ob_left_wall_center_001.location = (0.0, 0.0, 0.0)
ob_left_wall_center_001.rotation_euler = (-1.571, 7.55e-08, 1.571)
ob_left_wall_center_001.lock_rotations_4d = False
ob_left_wall_center_001.empty_display_type = 'ARROWS'
ob_left_wall_center_001.lineart.crease_threshold = 0.0
ob_left_wall_bottom_007.location = (0.0, 0.0, 0.0)
ob_left_wall_bottom_007.rotation_euler = (-1.571, 7.55e-08, 1.571)
ob_left_wall_bottom_007.lock_rotations_4d = False
ob_left_wall_bottom_007.empty_display_type = 'ARROWS'
ob_left_wall_bottom_007.lineart.crease_threshold = 0.0
ob_left_wall_bottom_006.location = (0.0, 0.0, 0.0)
ob_left_wall_bottom_006.rotation_euler = (-1.571, 7.55e-08, 1.571)
ob_left_wall_bottom_006.lock_rotations_4d = False
ob_left_wall_bottom_006.empty_display_type = 'ARROWS'
ob_left_wall_bottom_006.lineart.crease_threshold = 0.0
ob_left_wall_bottom_005.location = (0.0, 0.0, 0.0)
ob_left_wall_bottom_005.rotation_euler = (-1.571, 7.55e-08, 1.571)
ob_left_wall_bottom_005.lock_rotations_4d = False
ob_left_wall_bottom_005.empty_display_type = 'ARROWS'
ob_left_wall_bottom_005.lineart.crease_threshold = 0.0
ob_left_wall_bottom_004.location = (0.0, 0.0, 0.0)
ob_left_wall_bottom_004.rotation_euler = (-1.571, 7.55e-08, 1.571)
ob_left_wall_bottom_004.lock_rotations_4d = False
ob_left_wall_bottom_004.empty_display_type = 'ARROWS'
ob_left_wall_bottom_004.lineart.crease_threshold = 0.0
ob_left_wall_bottom_003.location = (0.0, 0.0, 0.0)
ob_left_wall_bottom_003.rotation_euler = (-1.571, 7.55e-08, 1.571)
ob_left_wall_bottom_003.lock_rotations_4d = False
ob_left_wall_bottom_003.empty_display_type = 'ARROWS'
ob_left_wall_bottom_003.lineart.crease_threshold = 0.0
ob_left_wall_bottom_002.location = (0.0, 0.0, 0.0)
ob_left_wall_bottom_002.rotation_euler = (-1.571, 7.55e-08, 1.571)
ob_left_wall_bottom_002.lock_rotations_4d = False
ob_left_wall_bottom_002.empty_display_type = 'ARROWS'
ob_left_wall_bottom_002.lineart.crease_threshold = 0.0
ob_left_wall_bottom_001.location = (0.0, 0.0, 0.0)
ob_left_wall_bottom_001.rotation_euler = (-1.571, 7.55e-08, 1.571)
ob_left_wall_bottom_001.lock_rotations_4d = False
ob_left_wall_bottom_001.empty_display_type = 'ARROWS'
ob_left_wall_bottom_001.lineart.crease_threshold = 0.0
ob_left_wall_center.location = (0.0, 0.0, 0.0)
ob_left_wall_center.rotation_euler = (-1.571, 7.55e-08, 1.571)
ob_left_wall_center.lock_rotations_4d = False
ob_left_wall_center.empty_display_type = 'ARROWS'
ob_left_wall_center.lineart.crease_threshold = 0.0
ob_left_wall_top.location = (0.0, 0.0, 0.0)
ob_left_wall_top.rotation_euler = (-1.571, 7.55e-08, 1.571)
ob_left_wall_top.lock_rotations_4d = False
ob_left_wall_top.empty_display_type = 'ARROWS'
ob_left_wall_top.lineart.crease_threshold = 0.0
ob_right_wall_top_007.location = (0.0, 0.0, 0.0)
ob_right_wall_top_007.rotation_euler = (-1.571, 7.55e-08, 1.571)
ob_right_wall_top_007.lock_rotations_4d = False
ob_right_wall_top_007.empty_display_type = 'ARROWS'
ob_right_wall_top_007.lineart.crease_threshold = 0.0
ob_right_wall_top_006.location = (0.0, 0.0, 0.0)
ob_right_wall_top_006.rotation_euler = (-1.571, 7.55e-08, 1.571)
ob_right_wall_top_006.lock_rotations_4d = False
ob_right_wall_top_006.empty_display_type = 'ARROWS'
ob_right_wall_top_006.lineart.crease_threshold = 0.0
ob_right_wall_top_005.location = (0.0, 0.0, 0.0)
ob_right_wall_top_005.rotation_euler = (-1.571, 7.55e-08, 1.571)
ob_right_wall_top_005.lock_rotations_4d = False
ob_right_wall_top_005.empty_display_type = 'ARROWS'
ob_right_wall_top_005.lineart.crease_threshold = 0.0
ob_right_wall_top_004.location = (0.0, 0.0, 0.0)
ob_right_wall_top_004.rotation_euler = (-1.571, 7.55e-08, 1.571)
ob_right_wall_top_004.lock_rotations_4d = False
ob_right_wall_top_004.empty_display_type = 'ARROWS'
ob_right_wall_top_004.lineart.crease_threshold = 0.0
ob_right_wall_top_003.location = (0.0, 0.0, 0.0)
ob_right_wall_top_003.rotation_euler = (-1.571, 7.55e-08, 1.571)
ob_right_wall_top_003.lock_rotations_4d = False
ob_right_wall_top_003.empty_display_type = 'ARROWS'
ob_right_wall_top_003.lineart.crease_threshold = 0.0
ob_right_wall_top_002.location = (0.0, 0.0, 0.0)
ob_right_wall_top_002.rotation_euler = (-1.571, 7.55e-08, 1.571)
ob_right_wall_top_002.lock_rotations_4d = False
ob_right_wall_top_002.empty_display_type = 'ARROWS'
ob_right_wall_top_002.lineart.crease_threshold = 0.0
ob_right_wall_top_001.location = (0.0, 0.0, 0.0)
ob_right_wall_top_001.rotation_euler = (-1.571, 7.55e-08, 1.571)
ob_right_wall_top_001.lock_rotations_4d = False
ob_right_wall_top_001.empty_display_type = 'ARROWS'
ob_right_wall_top_001.lineart.crease_threshold = 0.0
ob_right_wall_center_015.location = (0.0, 0.0, 0.0)
ob_right_wall_center_015.rotation_euler = (-1.571, 7.55e-08, 1.571)
ob_right_wall_center_015.lock_rotations_4d = False
ob_right_wall_center_015.empty_display_type = 'ARROWS'
ob_right_wall_center_015.lineart.crease_threshold = 0.0
ob_right_wall_center_014.location = (0.0, 0.0, 0.0)
ob_right_wall_center_014.rotation_euler = (-1.571, 7.55e-08, 1.571)
ob_right_wall_center_014.lock_rotations_4d = False
ob_right_wall_center_014.empty_display_type = 'ARROWS'
ob_right_wall_center_014.lineart.crease_threshold = 0.0
ob_right_wall_center_013.location = (0.0, 0.0, 0.0)
ob_right_wall_center_013.rotation_euler = (-1.571, 7.55e-08, 1.571)
ob_right_wall_center_013.lock_rotations_4d = False
ob_right_wall_center_013.empty_display_type = 'ARROWS'
ob_right_wall_center_013.lineart.crease_threshold = 0.0
ob_right_wall_center_012.location = (0.0, 0.0, 0.0)
ob_right_wall_center_012.rotation_euler = (-1.571, 7.55e-08, 1.571)
ob_right_wall_center_012.lock_rotations_4d = False
ob_right_wall_center_012.empty_display_type = 'ARROWS'
ob_right_wall_center_012.lineart.crease_threshold = 0.0
ob_right_wall_center_011.location = (0.0, 0.0, 0.0)
ob_right_wall_center_011.rotation_euler = (-1.571, 7.55e-08, 1.571)
ob_right_wall_center_011.lock_rotations_4d = False
ob_right_wall_center_011.empty_display_type = 'ARROWS'
ob_right_wall_center_011.lineart.crease_threshold = 0.0
ob_right_wall_center_010.location = (0.0, 0.0, 0.0)
ob_right_wall_center_010.rotation_euler = (-1.571, 7.55e-08, 1.571)
ob_right_wall_center_010.lock_rotations_4d = False
ob_right_wall_center_010.empty_display_type = 'ARROWS'
ob_right_wall_center_010.lineart.crease_threshold = 0.0
ob_right_wall_center_009.location = (0.0, 0.0, 0.0)
ob_right_wall_center_009.rotation_euler = (-1.571, 7.55e-08, 1.571)
ob_right_wall_center_009.lock_rotations_4d = False
ob_right_wall_center_009.empty_display_type = 'ARROWS'
ob_right_wall_center_009.lineart.crease_threshold = 0.0
ob_right_wall_center_008.location = (0.0, 0.0, 0.0)
ob_right_wall_center_008.rotation_euler = (-1.571, 7.55e-08, 1.571)
ob_right_wall_center_008.lock_rotations_4d = False
ob_right_wall_center_008.empty_display_type = 'ARROWS'
ob_right_wall_center_008.lineart.crease_threshold = 0.0
ob_right_wall_center_007.location = (0.0, 0.0, 0.0)
ob_right_wall_center_007.rotation_euler = (-1.571, 7.55e-08, 1.571)
ob_right_wall_center_007.lock_rotations_4d = False
ob_right_wall_center_007.empty_display_type = 'ARROWS'
ob_right_wall_center_007.lineart.crease_threshold = 0.0
ob_right_wall_center_006.location = (0.0, 0.0, 0.0)
ob_right_wall_center_006.rotation_euler = (-1.571, 7.55e-08, 1.571)
ob_right_wall_center_006.lock_rotations_4d = False
ob_right_wall_center_006.empty_display_type = 'ARROWS'
ob_right_wall_center_006.lineart.crease_threshold = 0.0
ob_right_wall_center_005.location = (0.0, 0.0, 0.0)
ob_right_wall_center_005.rotation_euler = (-1.571, 7.55e-08, 1.571)
ob_right_wall_center_005.lock_rotations_4d = False
ob_right_wall_center_005.empty_display_type = 'ARROWS'
ob_right_wall_center_005.lineart.crease_threshold = 0.0
ob_right_wall_center_004.location = (0.0, 0.0, 0.0)
ob_right_wall_center_004.rotation_euler = (-1.571, 7.55e-08, 1.571)
ob_right_wall_center_004.lock_rotations_4d = False
ob_right_wall_center_004.empty_display_type = 'ARROWS'
ob_right_wall_center_004.lineart.crease_threshold = 0.0
ob_right_wall_center_003.location = (0.0, 0.0, 0.0)
ob_right_wall_center_003.rotation_euler = (-1.571, 7.55e-08, 1.571)
ob_right_wall_center_003.lock_rotations_4d = False
ob_right_wall_center_003.empty_display_type = 'ARROWS'
ob_right_wall_center_003.lineart.crease_threshold = 0.0
ob_right_wall_center_002.location = (0.0, 0.0, 0.0)
ob_right_wall_center_002.rotation_euler = (-1.571, 7.55e-08, 1.571)
ob_right_wall_center_002.lock_rotations_4d = False
ob_right_wall_center_002.empty_display_type = 'ARROWS'
ob_right_wall_center_002.lineart.crease_threshold = 0.0
ob_right_wall_center_001.location = (0.0, 0.0, 0.0)
ob_right_wall_center_001.rotation_euler = (-1.571, 7.55e-08, 1.571)
ob_right_wall_center_001.lock_rotations_4d = False
ob_right_wall_center_001.empty_display_type = 'ARROWS'
ob_right_wall_center_001.lineart.crease_threshold = 0.0
ob_right_wall_bottom_007.location = (0.0, 0.0, 0.0)
ob_right_wall_bottom_007.rotation_euler = (-1.571, 7.55e-08, 1.571)
ob_right_wall_bottom_007.lock_rotations_4d = False
ob_right_wall_bottom_007.empty_display_type = 'ARROWS'
ob_right_wall_bottom_007.lineart.crease_threshold = 0.0
ob_right_wall_bottom_006.location = (0.0, 0.0, 0.0)
ob_right_wall_bottom_006.rotation_euler = (-1.571, 7.55e-08, 1.571)
ob_right_wall_bottom_006.lock_rotations_4d = False
ob_right_wall_bottom_006.empty_display_type = 'ARROWS'
ob_right_wall_bottom_006.lineart.crease_threshold = 0.0
ob_right_wall_bottom_005.location = (0.0, 0.0, 0.0)
ob_right_wall_bottom_005.rotation_euler = (-1.571, 7.55e-08, 1.571)
ob_right_wall_bottom_005.lock_rotations_4d = False
ob_right_wall_bottom_005.empty_display_type = 'ARROWS'
ob_right_wall_bottom_005.lineart.crease_threshold = 0.0
ob_right_wall_bottom_004.location = (0.0, 0.0, 0.0)
ob_right_wall_bottom_004.rotation_euler = (-1.571, 7.55e-08, 1.571)
ob_right_wall_bottom_004.lock_rotations_4d = False
ob_right_wall_bottom_004.empty_display_type = 'ARROWS'
ob_right_wall_bottom_004.lineart.crease_threshold = 0.0
ob_right_wall_bottom_003.location = (0.0, 0.0, 0.0)
ob_right_wall_bottom_003.rotation_euler = (-1.571, 7.55e-08, 1.571)
ob_right_wall_bottom_003.lock_rotations_4d = False
ob_right_wall_bottom_003.empty_display_type = 'ARROWS'
ob_right_wall_bottom_003.lineart.crease_threshold = 0.0
ob_right_wall_bottom_002.location = (0.0, 0.0, 0.0)
ob_right_wall_bottom_002.rotation_euler = (-1.571, 7.55e-08, 1.571)
ob_right_wall_bottom_002.lock_rotations_4d = False
ob_right_wall_bottom_002.empty_display_type = 'ARROWS'
ob_right_wall_bottom_002.lineart.crease_threshold = 0.0
ob_right_wall_bottom_001.location = (0.0, 0.0, 0.0)
ob_right_wall_bottom_001.rotation_euler = (-1.571, 7.55e-08, 1.571)
ob_right_wall_bottom_001.lock_rotations_4d = False
ob_right_wall_bottom_001.empty_display_type = 'ARROWS'
ob_right_wall_bottom_001.lineart.crease_threshold = 0.0
ob_right_wall_center.location = (0.0, 0.0, 0.0)
ob_right_wall_center.rotation_euler = (-1.571, 7.55e-08, 1.571)
ob_right_wall_center.lock_rotations_4d = False
ob_right_wall_center.empty_display_type = 'ARROWS'
ob_right_wall_center.lineart.crease_threshold = 0.0
ob_right_wall_top.location = (0.0, 0.0, 0.0)
ob_right_wall_top.rotation_euler = (-1.571, 7.55e-08, 1.571)
ob_right_wall_top.lock_rotations_4d = False
ob_right_wall_top.empty_display_type = 'ARROWS'
ob_right_wall_top.lineart.crease_threshold = 0.0
ob_right_wall_bottom.location = (0.0, 0.0, 0.0)
ob_right_wall_bottom.rotation_euler = (-1.571, 7.55e-08, 1.571)
ob_right_wall_bottom.lock_rotations_4d = False
ob_right_wall_bottom.empty_display_type = 'ARROWS'
ob_right_wall_bottom.lineart.crease_threshold = 0.0
ob_left_wall_bottom.location = (0.0, 0.0, 0.0)
ob_left_wall_bottom.rotation_euler = (-1.571, 7.55e-08, 1.571)
ob_left_wall_bottom.lock_rotations_4d = False
ob_left_wall_bottom.empty_display_type = 'ARROWS'
ob_left_wall_bottom.lineart.crease_threshold = 0.0
ob_floor_and_cieling.location = (0.01821, -0.06002, 0.1041)
ob_floor_and_cieling.rotation_euler = (1.571, -7.55e-08, -1.571)
ob_floor_and_cieling.scale = (7.84, 6.048, 6.048)
ob_floor_and_cieling.hide_viewport = True
ob_floor_and_cieling.lineart.crease_threshold = 0.0
ob_inner_light.location = (0.0, 0.0, 0.2)
ob_inner_light.rotation_euler = (1.571, -7.55e-08, -1.571)
ob_inner_light.hide_viewport = True
ob_inner_light.visible_camera = False
ob_inner_light.lineart.crease_threshold = 0.0

# ---- collection membership
col_collection_1.objects.link(ob_floor_and_cieling_001)
col_collection_1.objects.link(ob_left_wall_top_007)
col_collection_1.objects.link(ob_left_wall_top_006)
col_collection_1.objects.link(ob_left_wall_top_005)
col_collection_1.objects.link(ob_left_wall_top_004)
col_collection_1.objects.link(ob_left_wall_top_003)
col_collection_1.objects.link(ob_left_wall_top_002)
col_collection_1.objects.link(ob_left_wall_top_001)
col_collection_1.objects.link(ob_left_wall_center_015)
col_collection_1.objects.link(ob_left_wall_center_014)
col_collection_1.objects.link(ob_left_wall_center_013)
col_collection_1.objects.link(ob_left_wall_center_012)
col_collection_1.objects.link(ob_left_wall_center_011)
col_collection_1.objects.link(ob_left_wall_center_010)
col_collection_1.objects.link(ob_left_wall_center_009)
col_collection_1.objects.link(ob_left_wall_center_008)
col_collection_1.objects.link(ob_left_wall_center_007)
col_collection_1.objects.link(ob_left_wall_center_006)
col_collection_1.objects.link(ob_left_wall_center_005)
col_collection_1.objects.link(ob_left_wall_center_004)
col_collection_1.objects.link(ob_left_wall_center_003)
col_collection_1.objects.link(ob_left_wall_center_002)
col_collection_1.objects.link(ob_left_wall_center_001)
col_collection_1.objects.link(ob_left_wall_bottom_007)
col_collection_1.objects.link(ob_left_wall_bottom_006)
col_collection_1.objects.link(ob_left_wall_bottom_005)
col_collection_1.objects.link(ob_left_wall_bottom_004)
col_collection_1.objects.link(ob_left_wall_bottom_003)
col_collection_1.objects.link(ob_left_wall_bottom_002)
col_collection_1.objects.link(ob_left_wall_bottom_001)
col_collection_1.objects.link(ob_left_wall_center)
col_collection_1.objects.link(ob_left_wall_top)
col_collection_1.objects.link(ob_right_wall_top_007)
col_collection_1.objects.link(ob_right_wall_top_006)
col_collection_1.objects.link(ob_right_wall_top_005)
col_collection_1.objects.link(ob_right_wall_top_004)
col_collection_1.objects.link(ob_right_wall_top_003)
col_collection_1.objects.link(ob_right_wall_top_002)
col_collection_1.objects.link(ob_right_wall_top_001)
col_collection_1.objects.link(ob_right_wall_center_015)
col_collection_1.objects.link(ob_right_wall_center_014)
col_collection_1.objects.link(ob_right_wall_center_013)
col_collection_1.objects.link(ob_right_wall_center_012)
col_collection_1.objects.link(ob_right_wall_center_011)
col_collection_1.objects.link(ob_right_wall_center_010)
col_collection_1.objects.link(ob_right_wall_center_009)
col_collection_1.objects.link(ob_right_wall_center_008)
col_collection_1.objects.link(ob_right_wall_center_007)
col_collection_1.objects.link(ob_right_wall_center_006)
col_collection_1.objects.link(ob_right_wall_center_005)
col_collection_1.objects.link(ob_right_wall_center_004)
col_collection_1.objects.link(ob_right_wall_center_003)
col_collection_1.objects.link(ob_right_wall_center_002)
col_collection_1.objects.link(ob_right_wall_center_001)
col_collection_1.objects.link(ob_right_wall_bottom_007)
col_collection_1.objects.link(ob_right_wall_bottom_006)
col_collection_1.objects.link(ob_right_wall_bottom_005)
col_collection_1.objects.link(ob_right_wall_bottom_004)
col_collection_1.objects.link(ob_right_wall_bottom_003)
col_collection_1.objects.link(ob_right_wall_bottom_002)
col_collection_1.objects.link(ob_right_wall_bottom_001)
col_collection_1.objects.link(ob_right_wall_center)
col_collection_1.objects.link(ob_right_wall_top)
col_collection_1.objects.link(ob_right_wall_bottom)
col_collection_1.objects.link(ob_left_wall_bottom)
col_collection_1.objects.link(ob_floor_and_cieling)
col_collection_1.objects.link(ob_inner_light)

# ---- scene / render settings (as saved in the file)
scene.frame_start = 1; scene.frame_end = 250; scene.frame_set(0)
scene.render.engine = 'CYCLES'
scene.render.image_settings.compression = 90
scene.render.resolution_percentage = 50
scene.render.dither_intensity = 0.0
scene.render.film_transparent = True
scene.render.use_border = True
scene.render.bake_margin = 2
scene.render.bake_bias = 0.0
scene.cycles.use_denoising = False
scene.cycles.samples = 200
scene.cycles.sampling_pattern = 'TABULATED_SOBOL'
scene.cycles.light_sampling_threshold = 0.0
scene.cycles.use_adaptive_sampling = False
scene.cycles.use_light_tree = False
scene.cycles.caustics_reflective = False
scene.cycles.caustics_refractive = False
scene.cycles.blur_glossy = 0.0
scene.cycles.volume_bounces = 1
scene.cycles.pixel_filter_type = 'GAUSSIAN'
scene.cycles.sample_clamp_indirect = 0.0
scene.view_settings.view_transform = 'Standard'
bpy.context.view_layer.update()

# ---- added for rendering (the .blend has no active camera and no usable light): camera, sun
cam_auto = bpy.data.cameras.new('AutoCamera')
cam_auto.lens = 50.0
cam_auto.sensor_width = 36.0
cam_auto.clip_end = 1000.0
ob_auto_camera = bpy.data.objects.new('AutoCamera', cam_auto)
scene.collection.objects.link(ob_auto_camera)
ob_auto_camera.location = (34.6684, -41.7175, 27.7347)
ob_auto_camera.rotation_euler = (1.09748, -7.21219e-08, 0.694738)
scene.camera = ob_auto_camera
light_auto_sun = bpy.data.lights.new('AutoSun', 'SUN')
light_auto_sun.energy = 3.0
light_auto_sun.angle = 0.0523599
ob_auto_sun = bpy.data.objects.new('AutoSun', light_auto_sun)
scene.collection.objects.link(ob_auto_sun)
ob_auto_sun.rotation_euler = (0.872665, 0.174533, 0.523599)
bpy.context.view_layer.update()
